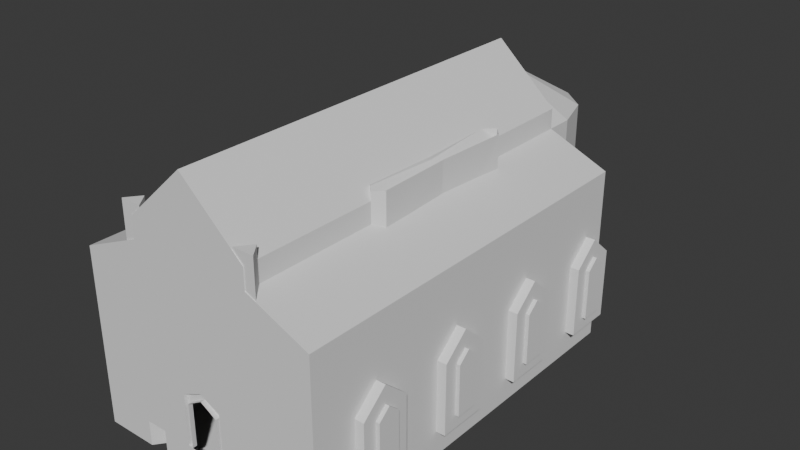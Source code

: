 # Source: blockoutkerk.blend  (saved by Blender 4.3.32; exported with 4.5.12 LTS)
import bpy
from mathutils import Matrix  # noqa: F401  (used for matrix-valued properties, if any)

bpy.ops.wm.read_factory_settings(use_empty=True)
scene = bpy.context.scene
scene.name = 'Scene'

# ---- collections
col_collection = bpy.data.collections.new('Collection'); scene.collection.children.link(col_collection)

# ---- world
world_world = bpy.data.worlds.new('World'); scene.world = world_world
world_world.use_nodes = True; world_world.node_tree.nodes.clear()
_N = world_world.node_tree.nodes; _L = world_world.node_tree.links
n0 = _N.new('ShaderNodeOutputWorld'); n0.name = 'World Output'; n0.location = (300, 300)
n1 = _N.new('ShaderNodeBackground'); n1.name = 'Background'; n1.location = (10, 300)
n1.inputs[0].default_value = (0.05088, 0.05088, 0.05088, 1.0)
_L.new(n1.outputs[0], n0.inputs[0])
n0.is_active_output = True
world_world.color = (0.05088, 0.05088, 0.05088)
world_world.sun_shadow_jitter_overblur = 0.0

# ---- meshes
me_plane = bpy.data.meshes.new('Plane')
me_plane.from_pydata([(-1.0, 0.9973, -1.498e-07), (1.0, 0.9973, -1.498e-07), (0.5, 0.9999, 1.498e-07), (-0.5, 0.9999, 1.498e-07), (-0.176, 1.47, 0.0), (-0.5001, 1.145, 0.0), (-0.3884, 1.357, 0.0), (0.176, 1.47, 0.0), (0.5001, 1.145, 0.0), (0.3884, 1.357, 0.0), (-1.0, -0.7623, 0.0), (1.0, -0.7623, 0.0), (-1.0, 0.9999, 0.7602), (1.0, 0.9999, 0.7602), (0.5, 1.0, 0.8936), (-0.5, 1.0, 0.8936), (-0.176, 1.47, 0.8936), (-0.5001, 1.145, 0.8936), (-0.3884, 1.357, 0.8936), (0.176, 1.47, 0.8936), (0.5001, 1.145, 0.8936), (0.3884, 1.357, 0.8936), (-1.0, -0.7623, 0.7602), (1.0, -0.7623, 0.7602), (-0.5, -0.7623, 0.8936), (0.5, -0.7623, 0.8936), (0.0008556, 1.0, 1.177), (0.0009651, 1.0, 1.279), (0.0003235, -0.7623, 1.279), (-0.4999, -0.7623, 0.9955), (0.5002, -0.7623, 0.9955), (-0.4999, 1.0, 0.9955), (0.5001, 1.0, 0.9955), (1.0, 0.7482, 0.7602), (1.0, 0.4965, 0.7602), (1.0, 0.2447, 0.7602), (1.0, -0.007006, 0.7602), (1.0, -0.2588, 0.7602), (1.0, -0.5105, 0.7602), (-1.0, -0.5105, 0.7602), (-1.0, -0.2588, 0.7602), (-1.0, -0.007006, 0.7602), (-1.0, 0.2447, 0.7602), (-1.0, 0.4965, 0.7602), (-1.0, 0.7482, 0.7602), (-0.5, 0.7482, 0.8936), (-0.5, 0.4965, 0.8936), (-0.5, 0.2447, 0.8936), (-0.5, -0.007006, 0.8936), (-0.5, -0.2588, 0.8936), (-0.5, -0.5105, 0.8936), (0.0008735, 0.7482, 1.279), (0.0007818, 0.4965, 1.279), (0.0006902, 0.2447, 1.279), (0.0005985, -0.007007, 1.279), (0.0005069, -0.2588, 1.279), (0.0004152, -0.5105, 1.279), (-0.4999, 0.7482, 0.9955), (-0.4999, 0.4965, 0.9955), (-0.4999, 0.2447, 0.9955), (-0.4999, -0.007006, 0.9955), (-0.4999, -0.2588, 0.9955), (-0.4999, -0.5105, 0.9955), (0.5, 0.7482, 0.8936), (0.5, 0.4965, 0.8936), (0.5, 0.2447, 0.8936), (0.5, -0.007006, 0.8936), (0.5, -0.2588, 0.8936), (0.5, -0.5105, 0.8936), (0.5001, 0.7482, 0.9955), (0.5001, 0.4965, 0.9955), (0.5001, 0.2447, 0.9955), (0.5001, -0.007006, 0.9955), (0.5002, -0.2588, 0.9955), (0.5002, -0.5105, 0.9955), (1.0, -0.5109, 0.0), (1.0, -0.2596, 0.0), (1.0, -0.008203, 1.634e-05), (1.0, 0.2431, -7.519e-05), (1.0, 0.4945, 0.0001573), (1.0, 0.7459, 0.0), (-1.0, 0.7459, 0.0), (-1.0, 0.4945, -0.0002093), (-1.0, 0.2431, 0.0001576), (-1.0, -0.008203, -2.251e-05), (-1.0, -0.2596, 0.0001027), (-1.0, -0.5109, 0.0), (0.3884, 1.357, 0.6688), (0.5001, 1.145, 0.6688), (1.0, 0.9993, 0.569), (-1.0, -0.7623, 0.569), (0.176, 1.47, 0.6688), (-1.0, 0.9993, 0.569), (-0.176, 1.47, 0.6688), (0.5, 1.0, 0.6688), (-0.3884, 1.357, 0.6688), (-0.5, 1.0, 0.6688), (-0.5001, 1.145, 0.6688), (1.0, -0.7623, 0.569), (1.0, -0.5106, 0.569), (1.0, -0.259, 0.569), (1.0, -0.007307, 0.569), (1.0, 0.2443, 0.569), (1.0, 0.496, 0.569), (1.0, 0.7476, 0.569), (-1.0, -0.5106, 0.569), (-1.0, -0.259, 0.569), (-1.0, -0.007307, 0.569), (-1.0, 0.2443, 0.569), (-1.0, 0.496, 0.569), (-1.0, 0.7476, 0.569), (0.3884, 1.357, 0.4198), (0.176, 1.47, 0.4198), (-1.0, 0.9985, 0.3572), (-0.176, 1.47, 0.4198), (0.5, 1.0, 0.4198), (-0.3884, 1.357, 0.4198), (-0.5001, 1.145, 0.4198), (1.0, -0.7623, 0.3572), (1.0, -0.5107, 0.3572), (1.0, -0.2592, 0.3572), (1.0, -0.007641, 0.3572), (1.0, 0.2439, 0.3572), (1.0, 0.4954, 0.3572), (1.0, 0.747, 0.3572), (0.5001, 1.145, 0.4198), (1.0, 0.9985, 0.3572), (-1.0, -0.7623, 0.3572), (-0.5, 1.0, 0.4198), (-1.0, -0.5107, 0.3572), (-1.0, -0.2592, 0.3572), (-1.0, -0.007641, 0.3572), (-1.0, 0.2439, 0.3572), (-1.0, 0.4954, 0.3572), (-1.0, 0.747, 0.3572), (0.5001, 1.145, 0.5443), (1.0, 0.9989, 0.4631), (-1.0, -0.7623, 0.4631), (-0.5, 1.0, 0.5443), (-1.0, -0.5107, 0.4631), (-1.0, -0.2591, 0.4631), (-1.0, -0.007474, 0.4631), (-1.0, 0.2441, 0.4631), (-1.0, 0.4957, 0.4631), (-1.0, 0.7473, 0.4631), (0.3884, 1.357, 0.5443), (0.176, 1.47, 0.5443), (-1.0, 0.9989, 0.4631), (-0.176, 1.47, 0.5443), (0.5, 1.0, 0.5443), (-0.3884, 1.357, 0.5443), (-0.5001, 1.145, 0.5443), (1.0, -0.7623, 0.4631), (1.0, -0.5107, 0.4631), (1.0, -0.2591, 0.4631), (1.0, -0.007474, 0.4631), (1.0, 0.2441, 0.4631), (1.0, 0.4957, 0.4631), (1.0, 0.7473, 0.4631), (-1.0, 0.8741, 0.7602), (1.0, 0.8741, 0.7602), (-0.5, 0.8741, 0.8936), (0.0009193, 0.8741, 1.279), (-0.4999, 0.8741, 0.9955), (0.5, 0.8741, 0.8936), (0.5001, 0.8741, 0.9955), (1.0, 0.8735, 0.569), (-1.0, 0.8735, 0.569), (-1.0, 0.8727, 0.4666), (1.0, 0.8727, 0.4666), (1.0, 0.6224, 0.7602), (-1.0, 0.6224, 0.7602), (-0.5, 0.6224, 0.8936), (0.0008277, 0.6224, 1.279), (-0.4999, 0.6224, 0.9955), (0.5, 0.6224, 0.8936), (0.5001, 0.6224, 0.9955), (1.0, 0.6202, -0.0001737), (-1.0, 0.6202, 0.0002302), (1.0, 0.6215, 0.5708), (-1.0, 0.6215, 0.5708), (1.0, 0.3706, 0.7602), (-1.0, 0.3706, 0.7602), (-0.5, 0.3706, 0.8936), (0.000736, 0.3706, 1.279), (-0.4999, 0.3706, 0.9955), (0.5, 0.3706, 0.8936), (0.5001, 0.3706, 0.9955), (-1.0, 0.3702, 0.569), (1.0, 0.3702, 0.569), (1.0, 0.3697, 0.4666), (-1.0, 0.3697, 0.4666), (1.0, 0.1189, 0.7602), (-1.0, 0.1189, 0.7602), (-0.5, 0.1189, 0.8936), (0.0006443, 0.1189, 1.279), (-0.4999, 0.1189, 0.9955), (0.5, 0.1189, 0.8936), (0.5001, 0.1189, 0.9955), (1.0, 0.1175, -4.53e-05), (-1.0, 0.1175, -0.0001042), (1.0, 0.1183, 0.5708), (-1.0, 0.1183, 0.5708), (1.0, -0.1329, 0.7602), (-1.0, -0.1329, 0.7602), (-0.5, -0.1329, 0.8936), (0.0005527, -0.1329, 1.279), (-0.4999, -0.1329, 0.9955), (0.5, -0.1329, 0.8936), (0.5002, -0.1329, 0.9955), (-1.0, -0.1331, 0.569), (1.0, -0.1331, 0.569), (1.0, -0.1334, 0.4666), (-1.0, -0.1334, 0.4666), (1.0, -0.3846, 0.7602), (-1.0, -0.3846, 0.7602), (-0.5, -0.3846, 0.8936), (0.000461, -0.3846, 1.279), (-0.4999, -0.3846, 0.9955), (0.5, -0.3846, 0.8936), (0.5002, -0.3846, 0.9955), (1.0, -0.3852, 0.0), (-1.0, -0.3852, -0.0001128), (1.0, -0.3849, 0.5708), (-1.0, -0.3849, 0.5708), (1.0, -0.6364, 0.7602), (-0.5, -0.6364, 0.8936), (0.0003694, -0.6364, 1.279), (-0.4999, -0.6364, 0.9955), (0.5, -0.6364, 0.8936), (0.5002, -0.6364, 0.9955), (-1.0, -0.6364, 0.7602), (-1.0, -0.6364, 0.569), (1.0, -0.6364, 0.569), (1.0, -0.6365, 0.4666), (-1.0, -0.6365, 0.4666), (1.074, -0.6943, 0.3262), (1.074, -0.6943, 0.06792), (1.074, 0.9295, 0.06792), (1.074, -0.5788, 0.06792), (1.074, -0.07601, 0.06792), (1.074, 0.4268, 0.06792), (1.074, -0.5787, 0.3263), (1.074, -0.1913, 0.3262), (1.074, -0.1916, 0.06792), (1.074, -0.07561, 0.3263), (1.074, 0.3118, 0.3262), (1.074, 0.3112, 0.06792), (1.074, 0.4274, 0.3263), (1.074, 0.8148, 0.3262), (1.074, 0.814, 0.06792), (1.074, 0.9305, 0.3263), (1.074, 0.8727, 0.3766), (1.074, -0.6365, 0.3766), (1.074, -0.1334, 0.3766), (1.074, 0.3697, 0.3766), (-1.058, 0.9305, 0.3263), (-1.058, 0.9295, 0.06792), (-1.058, -0.6943, 0.06792), (-1.058, 0.814, 0.06792), (-1.058, 0.3112, 0.06792), (-1.058, -0.1916, 0.06792), (-1.058, -0.6943, 0.3262), (-1.058, -0.5788, 0.06792), (-1.058, -0.5787, 0.3263), (-1.058, -0.1913, 0.3262), (-1.058, -0.07601, 0.06792), (-1.058, -0.07561, 0.3263), (-1.058, 0.3118, 0.3262), (-1.058, 0.4268, 0.06792), (-1.058, 0.4274, 0.3263), (-1.058, 0.8148, 0.3262), (-1.058, 0.8727, 0.3766), (-1.058, -0.6365, 0.3766), (-1.058, -0.1334, 0.3766), (-1.058, 0.3697, 0.3766), (1.074, -0.7623, 0.3572), (1.074, -0.7623, 0.0), (1.074, -0.5107, 0.3572), (1.074, -0.5109, 0.0), (1.074, -0.2592, 0.3572), (1.074, -0.2596, 0.0), (1.074, -0.007641, 0.3572), (1.074, -0.008203, 0.0), (1.074, 0.2439, 0.3572), (1.074, 0.2431, 0.0), (1.074, 0.4954, 0.3572), (1.074, 0.4945, 0.0), (1.074, 0.747, 0.3572), (1.074, 0.7459, 0.0), (1.074, 0.9972, 0.0), (1.074, 0.9985, 0.3572), (1.074, 0.8727, 0.4666), (1.074, -0.6365, 0.4666), (1.074, -0.1334, 0.4666), (1.074, 0.3697, 0.4666), (-1.058, 0.9985, 0.3572), (-1.058, 0.9972, 0.0), (-1.058, -0.7623, 0.0), (-1.058, -0.7623, 0.3572), (-1.058, -0.5109, 0.0), (-1.058, -0.5107, 0.3572), (-1.058, -0.2596, 0.0), (-1.058, -0.2592, 0.3572), (-1.058, -0.008203, 0.0), (-1.058, -0.007641, 0.3572), (-1.058, 0.2431, 0.0), (-1.058, 0.2439, 0.3572), (-1.058, 0.4945, 0.0), (-1.058, 0.4954, 0.3572), (-1.058, 0.7459, 0.0), (-1.058, 0.747, 0.3572), (-1.058, 0.8727, 0.4666), (-1.058, -0.6365, 0.4666), (-1.058, -0.1334, 0.4666), (-1.058, 0.3697, 0.4666), (-1.089, 0.9305, 0.3263), (-1.089, 0.9295, 0.06792), (-1.089, -0.6943, 0.06792), (-1.089, -0.6943, 0.3262), (-1.089, -0.5788, 0.06792), (-1.089, -0.5787, 0.3263), (-1.089, -0.1916, 0.06792), (-1.089, -0.1913, 0.3262), (-1.089, -0.07601, 0.06792), (-1.089, -0.07561, 0.3263), (-1.089, 0.3112, 0.06792), (-1.089, 0.3118, 0.3262), (-1.089, 0.4268, 0.06792), (-1.089, 0.4274, 0.3263), (-1.089, 0.814, 0.06792), (-1.089, 0.8148, 0.3262), (-1.089, 0.8727, 0.3766), (-1.089, -0.6365, 0.3766), (-1.089, -0.1334, 0.3766), (-1.089, 0.3697, 0.3766), (1.104, -0.6943, 0.3262), (1.104, -0.6943, 0.06792), (1.104, -0.5787, 0.3263), (1.104, -0.5788, 0.06792), (1.104, -0.1913, 0.3262), (1.104, -0.1916, 0.06792), (1.104, -0.07561, 0.3263), (1.104, -0.07601, 0.06792), (1.104, 0.3118, 0.3262), (1.104, 0.3112, 0.06792), (1.104, 0.4274, 0.3263), (1.104, 0.4268, 0.06792), (1.104, 0.8148, 0.3262), (1.104, 0.814, 0.06792), (1.104, 0.9295, 0.06792), (1.104, 0.9305, 0.3263), (1.104, 0.8727, 0.3766), (1.104, -0.6365, 0.3766), (1.104, -0.1334, 0.3766), (1.104, 0.3697, 0.3766), (0.5, 1.0, 0.07094), (-0.5, 1.0, 0.07094), (-0.5001, 1.145, 0.07094), (0.5001, 1.145, 0.07094), (0.3884, 1.357, 0.07094), (0.176, 1.47, 0.07094), (-0.176, 1.47, 0.07094), (-0.3884, 1.357, 0.07094), (0.2713, 0.9222, 0.0), (-0.277, 0.9222, 0.0), (-0.277, 0.9222, 0.07094), (-0.277, 0.7455, 0.0), (-0.5, 0.4491, -0.001781), (-0.429, 0.4945, -0.001826), (-0.5, 0.5399, -0.001738), (-0.571, 0.4945, -0.001826), (0.5636, 0.4945, 0.001397), (0.5, 0.5381, 0.00133), (0.4364, 0.4945, 0.001397), (0.5, 0.4509, 0.001361), (-0.5, -0.3043, 0.0008564), (-0.4309, -0.2596, 0.0008992), (-0.5, -0.2148, 0.0008769), (-0.5691, -0.2596, 0.0008992), (0.5662, -0.2596, 0.0), (0.5, -0.216, 0.0), (0.4338, -0.2596, 0.0), (0.5, -0.3031, 0.0), (-0.5831, 0.4944, 1.039), (-0.4169, 0.4944, 1.039), (-0.5, 0.5474, 1.039), (0.5764, 0.4944, 1.039), (0.5, 0.5458, 1.039), (0.4236, 0.4944, 1.039), (-0.5774, -0.2595, 1.039), (-0.5, -0.3093, 1.039), (-0.4226, -0.2595, 1.039), (0.5, -0.3031, 1.039), (0.5678, -0.2595, 1.039), (0.4322, -0.2595, 1.039), (0.4153, -0.9834, 0.4404), (1.0, -0.9851, 2.214e-09), (-1.0, -0.9851, 2.214e-09), (0.5, -0.9155, 0.4404), (-8.534e-11, -0.9851, 2.214e-09), (0.5, -0.9851, 0.8936), (1.0, -0.9851, 0.7602), (-1.0, -0.9851, 0.7602), (-0.5, -0.9851, 0.8936), (-1.0, -0.9851, 0.569), (1.0, -0.9851, 0.3572), (-0.4999, -0.9851, 0.9955), (0.0003235, -0.9851, 1.279), (0.5002, -0.9851, 0.9955), (0.5, -0.9851, 0.6688), (-0.5, -0.9851, 0.6688), (-1.0, -0.9851, 0.4631), (1.0, -0.9851, 0.569), (0.5, -0.9851, 0.5443), (-0.5, -0.9851, 0.5443), (1.0, -0.9851, 0.4631), (-1.0, -0.9851, 0.3572), (0.5, -0.9851, 0.4198), (-0.5, -0.9851, 0.4198), (0.5, 0.5381, 0.4379), (0.5605, 0.4952, 0.4384), (0.4395, 0.4952, 0.4384), (0.5, 0.4515, 0.4391), (0.5629, -0.2603, 0.4346), (0.5, -0.3031, 0.4341), (0.5, -0.2166, 0.4353), (0.4371, -0.2603, 0.4346), (-0.5, 0.4495, 0.4397), (-0.5677, 0.4954, 0.4396), (-0.4323, 0.4954, 0.4396), (-0.5, 0.5399, 0.4389), (-0.5, -0.3043, 0.448), (-0.5658, -0.2604, 0.4487), (-0.4342, -0.2604, 0.4486), (-0.5, -0.2152, 0.4487), (-0.5, 0.1221, 0.4446), (-0.4152, 0.4944, 0.7755), (-0.5, 0.5474, 0.7759), (-0.5848, 0.4944, 0.7755), (-0.5, -0.3093, 0.7759), (-0.421, -0.2595, 0.7756), (-0.5789, -0.2595, 0.7756), (0.5, 0.5458, 0.7759), (0.4238, 0.4945, 0.7756), (0.5, 0.1199, 0.4472), (0.5762, 0.4945, 0.7756), (0.5673, -0.2595, 0.7757), (0.4327, -0.2595, 0.7757), (0.5, -0.3031, 0.7759), (-0.4645, 0.4718, -0.001864), (-0.5355, 0.5172, -0.001867), (-0.4611, 0.1208, 1.039), (-0.5413, 0.5209, 1.039), (-0.5355, 0.5172, 0.4389), (-0.4611, 0.4707, 0.4378), (-0.5413, 0.5209, 0.7759), (-0.4684, 0.1182, 0.4502), (-0.5355, 0.4718, -0.001864), (-0.4645, 0.5172, -0.001867), (-0.5389, 0.1208, 1.039), (-0.4587, 0.5209, 1.039), (-0.4645, 0.5172, 0.4389), (-0.5389, 0.4707, 0.4379), (-0.4587, 0.5209, 0.7759), (-0.5316, 0.1182, 0.4502), (-0.5346, -0.2819, 0.0009195), (-0.4654, -0.2372, 0.0009181), (-0.5385, -0.2844, 1.039), (-0.4621, -0.2362, 0.447), (-0.5346, -0.2819, 0.448), (-0.5385, -0.2844, 0.7759), (-0.4654, -0.2819, 0.0009195), (-0.5346, -0.2372, 0.0009181), (-0.4615, -0.2844, 1.039), (-0.538, -0.2362, 0.4469), (-0.4654, -0.2819, 0.448), (-0.4615, -0.2844, 0.7759), (0.5331, -0.2378, 0.0), (0.4669, -0.2813, 0.0), (0.5494, 0.1197, 1.039), (0.4669, -0.2813, 1.039), (0.4669, -0.2813, 0.4341), (0.5364, -0.2368, 0.433), (0.4669, -0.2813, 0.7759), (0.5306, 0.1184, 0.4448), (0.5331, -0.2813, 0.0), (0.4669, -0.2378, 0.0), (0.5331, -0.2813, 1.039), (0.4506, 0.1197, 1.039), (0.4636, -0.2367, 0.433), (0.5331, -0.2813, 0.4341), (0.4694, 0.1184, 0.4448), (0.5331, -0.2813, 0.7759), (0.5318, 0.5163, 0.001429), (0.4682, 0.4727, 0.001427), (0.5374, 0.5202, 1.039), (0.465, 0.4717, 0.4367), (0.5318, 0.5163, 0.4379), (0.5374, 0.5202, 0.7759), (0.5318, 0.4727, 0.001427), (0.4682, 0.5163, 0.001429), (0.4626, 0.5202, 1.039), (0.535, 0.4716, 0.4366), (0.4682, 0.5163, 0.4379), (0.4626, 0.5202, 0.7759), (-0.5, 0.09896, -0.0005585), (-0.4726, 0.1175, -0.0005766), (-0.5, 0.1359, -0.0005575), (-0.5274, 0.1175, -0.0005766), (0.5284, 0.1175, -0.0002533), (0.5, 0.138, -0.0002445), (0.4716, 0.1175, -0.0002533), (0.5, 0.09696, -0.0002446), (-0.5, 0.09827, 0.4545), (-0.5, 0.1368, 0.4545), (0.5, 0.094, 0.5192), (0.5, 0.136, 0.4395), (0.2713, 0.9222, 0.07094), (0.2713, 0.7455, 0.0), (0.2713, 0.9026, 0.07094), (0.2713, 0.9026, 0.06207), (0.2713, 0.8829, 0.06207), (0.2713, 0.8829, 0.0532), (0.2713, 0.8633, 0.0532), (0.2713, 0.8633, 0.04434), (0.2713, 0.8437, 0.04434), (0.2713, 0.8437, 0.03547), (0.2713, 0.824, 0.03547), (0.2713, 0.824, 0.0266), (0.2713, 0.8044, 0.0266), (0.2713, 0.8044, 0.01773), (0.2713, 0.7848, 0.01773), (0.2713, 0.7848, 0.008867), (0.2713, 0.7652, 0.008867), (0.2713, 0.7652, 0.0), (-0.277, 0.7652, 0.0), (-0.277, 0.7652, 0.008867), (-0.277, 0.7848, 0.008867), (-0.277, 0.7848, 0.01773), (-0.277, 0.8044, 0.01773), (-0.277, 0.8044, 0.0266), (-0.277, 0.824, 0.0266), (-0.277, 0.824, 0.03547), (-0.277, 0.8437, 0.03547), (-0.277, 0.8437, 0.04434), (-0.277, 0.8633, 0.04434), (-0.277, 0.8633, 0.0532), (-0.277, 0.8829, 0.0532), (-0.277, 0.8829, 0.06207), (-0.277, 0.9026, 0.06207), (-0.277, 0.9026, 0.07094), (0.06647, 1.47, 0.6688), (0.06448, 1.47, 0.5443), (-0.169, -0.9851, 2.214e-09), (-0.1306, -0.9851, 2.214e-09), (8.86e-08, -0.9851, 0.3073), (-1.317e-06, -0.9851, 0.269), (-0.169, -0.9851, 0.2601), (-0.1306, -0.9851, 0.2217), (0.1327, -0.9851, 2.214e-09), (0.1711, -0.9851, 2.214e-09), (0.1327, -0.9851, 0.2217), (0.1711, -0.9851, 0.26), (8.86e-08, -0.9633, 0.3073), (-1.317e-06, -0.9633, 0.269), (-0.1306, -0.9633, 0.2217), (-0.169, -0.9633, 0.2601), (-0.1306, -0.9633, 2.214e-09), (-0.169, -0.9633, 2.214e-09), (0.1711, -0.9633, 0.26), (0.1327, -0.9633, 0.2217), (0.1711, -0.9633, 2.214e-09), (0.1327, -0.9633, 2.214e-09), (-0.467, -0.04941, 0.5352), (-0.5741, -0.2589, 0.6116), (-0.5, -0.3068, 0.6119), (-0.426, -0.2588, 0.6116), (-0.5329, -0.04578, 0.5352), (-0.5365, -0.2832, 0.6119), (-0.5, -0.04599, 0.5308), (-0.4635, -0.2832, 0.6119), (-0.5777, 0.4937, 0.6071), (-0.5, 0.2855, 0.5257), (-0.4223, 0.4937, 0.6071), (-0.5, 0.5437, 0.6074), (-0.4665, 0.2856, 0.5309), (-0.5384, 0.5191, 0.6074), (-0.5335, 0.2892, 0.5309), (-0.4616, 0.5191, 0.6074), (0.5701, 0.4939, 0.6066), (0.5, 0.542, 0.6069), (0.43, 0.4939, 0.6066), (0.5, 0.2847, 0.5271), (0.5308, 0.2851, 0.5275), (0.5346, 0.5182, 0.6069), (0.4654, 0.5182, 0.6069), (0.4692, 0.287, 0.5275), (0.5, -0.3031, 0.605), (0.5675, -0.2589, 0.6046), (0.4325, -0.2589, 0.6046), (0.531, -0.05084, 0.5256), (0.4669, -0.2813, 0.605), (0.5331, -0.2813, 0.605), (0.469, -0.05028, 0.5256), (0.5, -0.04735, 0.5255), (0.4153, -0.9851, 2.214e-09), (0.5, -0.9851, 0.0002815), (0.5847, -0.9851, 2.214e-09), (0.5, -0.9173, 1.372e-09), (-0.5, -0.9173, 1.372e-09), (-0.5847, -0.9851, 2.214e-09), (-0.5, -0.9851, 0.0002815), (-0.4153, -0.9851, 2.214e-09), (0.5, -0.9834, 0.4407), (0.5847, -0.9834, 0.4404), (-0.4153, -0.9834, 0.4404), (-0.5, -0.9155, 0.4404), (-0.5847, -0.9834, 0.4404), (-0.5, -0.9834, 0.4407), (-0.5, -0.9808, 1.055), (-0.4153, -0.9808, 1.055), (0.5847, -0.9808, 1.055), (0.5, -0.913, 1.055), (-0.5847, -0.9808, 1.055), (0.5, -0.9808, 1.055), (-0.5, -0.913, 1.055), (0.4153, -0.9808, 1.055), (-0.5, -0.9827, 0.6044), (-0.5847, -0.9827, 0.6041), (-0.5, -0.9149, 0.6041), (-0.4153, -0.9827, 0.6041), (0.4153, -0.9826, 0.6129), (0.5, -0.9148, 0.6129), (0.5, -0.9826, 0.6131), (0.5847, -0.9826, 0.6129), (-0.277, 0.9222, -0.1256), (-0.5, 0.9999, -0.1256), (0.5, -0.7622, -0.1256), (1.0, -0.7622, -0.1256), (-1.0, -0.7622, -0.1256), (-0.5, -0.7622, -0.1256), (-2.784e-06, -0.7622, -0.1256), (1.0, 0.9973, -0.1256), (0.5, 0.9999, -0.1256), (-1.0, 0.9973, -0.1256), (1.0, -0.3852, -0.1256), (1.0, -0.2595, -0.1256), (1.0, 0.1175, -0.1256), (1.0, 0.2432, -0.1256), (1.0, 0.6202, -0.1257), (1.0, 0.7459, -0.1256), (-1.0, 0.6202, -0.1253), (-1.0, 0.4945, -0.1258), (-1.0, 0.1175, -0.1257), (-1.0, -0.00818, -0.1256), (-1.0, -0.3852, -0.1257), (-1.0, -0.5109, -0.1256), (0.5, 0.7459, -0.1256), (0.5, 0.2432, -0.1254), (0.5, -0.00818, -0.1256), (1.0, -0.00818, -0.1255), (0.5, -0.5109, -0.1256), (1.0, -0.5109, -0.1256), (1.0, -0.9851, -0.1256), (-2.784e-06, -0.9851, -0.1256), (-1.0, 0.7459, -0.1256), (1.0, 0.4945, -0.1254), (0.5, 0.6202, -0.1253), (-1.0, 0.2432, -0.1254), (-1.0, -0.2595, -0.1255), (0.5, -0.3852, -0.1256), (-0.277, 0.9222, -0.05463), (-0.5, 1.0, -0.05463), (-0.5001, 1.145, -0.05463), (0.5, 1.0, -0.05463), (0.5001, 1.145, -0.05463), (0.3884, 1.357, -0.05463), (0.176, 1.47, -0.05463), (-0.176, 1.47, -0.05463), (-0.3884, 1.357, -0.05463), (0.2713, 0.9222, -0.1256), (-0.277, 0.7455, -0.1256), (-0.5, 0.7459, -0.1256), (-2.784e-06, 0.7459, -0.1256), (-0.5, 0.2432, -0.126), (-2.966e-06, 0.2432, -0.1255), (-0.5, -0.00818, -0.1255), (-2.784e-06, -0.00818, -0.1256), (-0.5, -0.5109, -0.1256), (-2.784e-06, -0.5109, -0.1256), (-0.5, 0.6202, -0.1259), (-2.993e-06, 0.6202, -0.1255), (-0.5, -0.3852, -0.1254), (-2.901e-06, -0.3852, -0.1256), (-2.621e-06, -0.2595, -0.1254), (-2.738e-06, 0.1175, -0.1257), (-2.492e-06, 0.4945, -0.1256), (-0.5355, 0.4718, -0.1274), (-0.5, 0.4491, -0.1273), (-0.4645, 0.4718, -0.1274), (-0.429, 0.4945, -0.1274), (-0.4645, 0.5172, -0.1274), (-0.5, 0.54, -0.1273), (-0.5355, 0.5172, -0.1274), (-0.571, 0.4945, -0.1274), (0.5318, 0.4727, -0.1241), (0.5636, 0.4945, -0.1242), (0.5318, 0.5163, -0.1241), (0.5, 0.5381, -0.1242), (0.4682, 0.5163, -0.1241), (0.4364, 0.4945, -0.1242), (0.4682, 0.4727, -0.1241), (0.5, 0.4509, -0.1242), (-0.5346, -0.2819, -0.1246), (-0.5, -0.3042, -0.1247), (-0.4654, -0.2819, -0.1246), (-0.4309, -0.2595, -0.1247), (-0.4654, -0.2372, -0.1246), (-0.5, -0.2148, -0.1247), (-0.5346, -0.2372, -0.1246), (-0.5691, -0.2595, -0.1247), (0.5331, -0.2813, -0.1256), (0.5662, -0.2595, -0.1256), (0.5331, -0.2378, -0.1256), (0.5, -0.216, -0.1256), (0.4669, -0.2378, -0.1256), (0.4338, -0.2595, -0.1256), (0.4669, -0.2813, -0.1256), (0.5, -0.303, -0.1256), (-1.0, -0.9851, -0.1256), (-0.5274, 0.1176, -0.1261), (-0.5, 0.09898, -0.1261), (-0.4726, 0.1176, -0.1261), (-0.5, 0.1359, -0.1261), (0.5, 0.09698, -0.1258), (0.5284, 0.1175, -0.1258), (0.5, 0.138, -0.1258), (0.4716, 0.1175, -0.1258), (-0.1307, -0.9851, -0.1256), (-0.169, -0.9851, -0.1256), (0.1711, -0.9851, -0.1256), (0.1327, -0.9851, -0.1256), (0.5, -0.9172, -0.1256), (0.4153, -0.9851, -0.1256), (0.5847, -0.9851, -0.1256), (-0.4153, -0.9851, -0.1256), (-0.5, -0.9172, -0.1256), (-0.5847, -0.9851, -0.1256), (0.2713, 0.9222, -0.05463), (0.2713, 0.7455, -0.1256)], [], [(243, 254, 354, 340), (87, 88, 20, 21), (94, 89, 13, 14), (91, 87, 21, 19), (92, 96, 15, 12), (98, 152, 416, 413), (93, 552, 91, 19, 16), (95, 93, 16, 18), (97, 95, 18, 17), (14, 26, 20), (167, 92, 12, 159), (96, 97, 17, 15), (118, 11, 397, 406), (88, 94, 14, 20), (226, 24, 22, 231), (164, 14, 13, 160), (228, 227, 28, 29), (26, 14, 32, 27), (161, 15, 31, 163), (229, 25, 30, 230), (22, 24, 404, 403), (15, 26, 27, 31), (166, 160, 13, 89), (20, 26, 21), (21, 26, 19), (19, 26, 16), (16, 26, 18), (18, 26, 17), (227, 230, 30, 28), (15, 17, 26), (162, 165, 69, 51), (173, 176, 70, 52), (184, 187, 71, 53), (195, 198, 72, 54), (206, 209, 73, 55), (217, 220, 74, 56), (233, 225, 38, 99), (211, 203, 36, 101), (189, 181, 34, 103), (164, 63, 69, 165), (175, 64, 70, 176), (219, 68, 74, 220), (226, 50, 62, 228), (216, 49, 61, 218), (172, 45, 57, 174), (163, 162, 51, 57), (174, 173, 52, 58), (185, 184, 53, 59), (196, 195, 54, 60), (207, 206, 55, 61), (218, 217, 56, 62), (229, 68, 38, 225), (219, 67, 37, 214), (208, 66, 36, 203), (197, 65, 35, 192), (186, 64, 34, 181), (175, 63, 33, 170), (161, 45, 44, 159), (172, 46, 43, 171), (183, 47, 42, 182), (194, 48, 41, 193), (205, 49, 40, 204), (216, 50, 39, 215), (232, 105, 39, 231), (224, 140, 106, 40, 215, 39, 105, 139), (210, 107, 41, 204), (202, 142, 108, 42, 193, 41, 107, 141), (188, 109, 43, 182), (180, 144, 110, 44, 171, 43, 109, 143), (178, 82, 653, 652), (368, 458, 698, 699), (85, 84, 304, 302), (78, 79, 667, 649), (177, 80, 651, 650), (519, 367, 682, 750), (191, 133, 143, 109, 188, 108, 142, 132), (213, 131, 141, 107, 210, 106, 140, 130), (235, 129, 139, 105, 232, 90, 137, 127), (127, 137, 412, 417), (135, 149, 94, 88), (30, 25, 401, 409), (138, 151, 97, 96), (168, 113, 147, 92, 167, 110, 144, 134), (151, 150, 95, 97), (150, 148, 93, 95), (148, 553, 552, 93), (25, 23, 402, 401), (147, 138, 96, 92), (146, 145, 87, 91), (149, 136, 89, 94), (145, 135, 88, 87), (9, 8, 125, 111), (2, 1, 126, 115), (7, 9, 111, 112), (0, 3, 128, 113), (28, 30, 409, 408), (4, 7, 112, 114), (6, 4, 114, 116), (5, 6, 116, 117), (130, 85, 302, 303), (3, 5, 117, 128), (90, 22, 403, 405), (8, 2, 115, 125), (29, 28, 408, 407), (80, 124, 288, 289), (1, 80, 289, 290), (123, 79, 287, 286), (124, 169, 292, 288), (235, 127, 299, 313), (130, 140, 224, 139, 129, 86, 222, 85), (129, 235, 313, 301), (132, 142, 202, 141, 131, 84, 200, 83), (86, 129, 301, 300), (134, 144, 180, 143, 133, 82, 178, 81), (111, 125, 135, 145), (115, 126, 136, 149), (112, 111, 145, 146), (113, 128, 138, 147), (23, 98, 413, 402), (114, 112, 146, 553, 148), (116, 114, 148, 150), (117, 116, 150, 151), (128, 117, 151, 138), (513, 512, 738, 735), (125, 115, 149, 135), (137, 90, 405, 412), (158, 104, 166, 89, 136, 126, 169, 124), (75, 11, 277, 279), (83, 82, 308, 306), (15, 161, 159, 12), (31, 27, 162, 163), (14, 164, 165, 32), (27, 32, 165, 162), (104, 33, 160, 166), (45, 161, 163, 57), (63, 164, 160, 33), (110, 167, 159, 44), (79, 123, 157, 179, 158, 124, 80, 177), (103, 34, 170, 33, 104, 158, 179, 157), (199, 78, 649, 648), (45, 172, 171, 44), (64, 175, 170, 34), (57, 51, 173, 174), (46, 172, 174, 58), (63, 175, 176, 69), (51, 69, 176, 173), (156, 102, 189, 103, 157, 123, 190, 122), (113, 168, 312, 296), (78, 122, 284, 285), (108, 188, 182, 42), (46, 183, 182, 43), (65, 186, 181, 35), (58, 52, 184, 185), (102, 35, 181, 189), (52, 70, 187, 184), (77, 121, 155, 201, 156, 122, 78, 199), (101, 36, 192, 35, 102, 156, 201, 155), (364, 519, 750, 681), (47, 194, 193, 42), (66, 197, 192, 36), (59, 53, 195, 196), (53, 71, 198, 195), (154, 100, 211, 101, 155, 121, 212, 120), (168, 134, 311, 312), (190, 123, 286, 295), (106, 210, 204, 40), (48, 205, 204, 41), (67, 208, 203, 37), (60, 54, 206, 207), (100, 37, 203, 211), (54, 72, 209, 206), (75, 119, 153, 223, 154, 120, 76, 221), (99, 38, 214, 37, 100, 154, 223, 153), (512, 511, 737, 738), (49, 216, 215, 40), (68, 219, 214, 38), (61, 55, 217, 218), (50, 216, 218, 62), (67, 219, 220, 73), (55, 73, 220, 217), (152, 98, 233, 99, 153, 119, 234, 118), (221, 76, 647, 646), (118, 234, 293, 276), (90, 232, 231, 22), (25, 229, 225, 23), (24, 226, 228, 29), (98, 23, 225, 233), (56, 74, 230, 227), (68, 229, 230, 74), (62, 56, 227, 228), (50, 226, 231, 39), (244, 243, 340, 341), (79, 78, 285, 287), (253, 242, 338, 353), (240, 244, 341, 343), (120, 212, 294, 280), (126, 1, 290, 291), (77, 76, 281, 283), (259, 257, 317, 330), (169, 126, 291, 292), (119, 75, 279, 278), (122, 190, 295, 284), (234, 119, 278, 293), (11, 118, 276, 277), (76, 120, 280, 281), (212, 121, 282, 294), (121, 77, 283, 282), (264, 273, 333, 321), (81, 0, 297, 310), (266, 267, 325, 324), (275, 268, 327, 335), (10, 86, 300, 298), (213, 130, 303, 314), (84, 131, 305, 304), (191, 132, 307, 315), (132, 83, 306, 307), (131, 213, 314, 305), (127, 10, 298, 299), (82, 133, 309, 308), (0, 113, 296, 297), (134, 81, 310, 311), (133, 191, 315, 309), (611, 610, 747, 748), (236, 237, 277, 276), (239, 242, 278, 279), (243, 244, 281, 280), (240, 245, 282, 283), (246, 247, 285, 284), (241, 248, 286, 287), (249, 250, 289, 288), (238, 251, 291, 290), (251, 252, 292, 291), (242, 253, 293, 278), (245, 254, 294, 282), (248, 255, 295, 286), (250, 238, 290, 289), (252, 249, 288, 292), (247, 241, 287, 285), (255, 246, 284, 295), (244, 240, 283, 281), (254, 243, 280, 294), (237, 239, 279, 277), (253, 236, 276, 293), (256, 257, 297, 296), (258, 262, 299, 298), (264, 263, 300, 301), (261, 265, 303, 302), (267, 266, 304, 305), (260, 268, 307, 306), (270, 269, 308, 309), (259, 271, 311, 310), (271, 272, 312, 311), (262, 273, 313, 299), (265, 274, 314, 303), (268, 275, 315, 307), (257, 259, 310, 297), (272, 256, 296, 312), (269, 260, 306, 308), (275, 270, 309, 315), (266, 261, 302, 304), (274, 267, 305, 314), (263, 258, 298, 300), (273, 264, 301, 313), (330, 317, 316, 332, 331), (326, 328, 329, 335, 327), (318, 320, 321, 333, 319), (322, 324, 325, 334, 323), (268, 260, 326, 327), (256, 272, 332, 316), (269, 270, 329, 328), (260, 269, 328, 326), (271, 259, 330, 331), (257, 256, 316, 317), (270, 275, 335, 329), (272, 271, 331, 332), (262, 258, 318, 319), (261, 266, 324, 322), (273, 262, 319, 333), (263, 264, 321, 320), (267, 274, 334, 325), (274, 265, 323, 334), (265, 261, 322, 323), (258, 263, 320, 318), (349, 348, 352, 351, 350), (345, 344, 355, 346, 347), (337, 336, 353, 338, 339), (341, 340, 354, 342, 343), (254, 245, 342, 354), (245, 240, 343, 342), (239, 237, 337, 339), (255, 248, 346, 355), (247, 246, 344, 345), (236, 253, 353, 336), (238, 250, 349, 350), (248, 241, 347, 346), (249, 252, 352, 348), (250, 249, 348, 349), (241, 247, 345, 347), (251, 238, 350, 351), (237, 236, 336, 337), (246, 255, 355, 344), (252, 251, 351, 352), (242, 239, 339, 338), (365, 3, 637, 636), (115, 356, 518, 364, 2), (366, 518, 749, 672), (511, 510, 736, 737), (610, 613, 746, 747), (11, 75, 663, 639), (518, 356, 675, 749), (510, 513, 735, 736), (83, 200, 654, 669), (609, 608, 745, 743), (554, 555, 739, 740), (509, 508, 734, 731), (77, 199, 648, 661), (86, 10, 640, 657), (508, 507, 733, 734), (367, 365, 636, 682), (507, 506, 732, 733), (467, 377, 717, 718), (606, 609, 743, 744), (506, 509, 731, 732), (451, 370, 703, 704), (466, 379, 721, 714), (2, 364, 681, 644), (450, 368, 699, 700), (505, 444, 389, 502), (499, 443, 388, 496), (493, 447, 394, 488), (495, 374, 711, 712), (492, 448, 395, 489), (484, 449, 393, 481), (471, 440, 391, 468), (457, 437, 385, 452), (477, 441, 392, 474), (464, 438, 386, 461), (456, 439, 384, 453), (465, 442, 390, 460), (485, 446, 387, 480), (413, 410, 401, 402), (405, 403, 404, 411), (410, 411, 404, 407, 408, 409, 401), (414, 415, 411, 410), (412, 405, 411, 415), (416, 414, 410, 413), (607, 606, 561, 563, 556, 558, 554, 613, 612, 419, 418), (632, 634, 625, 627), (406, 418, 414, 416), (417, 412, 415, 419), (418, 419, 415, 414), (397, 608, 607, 418, 406), (152, 118, 406, 416), (398, 417, 419, 612, 611), (24, 29, 407, 404), (10, 127, 417, 398), (500, 372, 421, 503), (495, 375, 423, 497), (494, 373, 420, 498), (501, 374, 422, 504), (479, 383, 425, 482), (487, 382, 427, 490), (486, 380, 424, 491), (478, 381, 426, 483), (451, 371, 429, 454), (459, 370, 431, 462), (450, 369, 430, 455), (458, 368, 428, 463), (473, 379, 433, 475), (467, 378, 435, 469), (472, 377, 434, 476), (466, 376, 432, 470), (587, 582, 439, 456), (589, 585, 438, 464), (586, 584, 437, 457), (588, 583, 436, 465), (578, 575, 442, 465), (574, 580, 436, 457), (581, 577, 441, 477), (579, 576, 440, 471), (594, 590, 446, 485), (597, 593, 445, 492), (595, 591, 443, 499), (596, 592, 444, 505), (602, 598, 449, 484), (604, 600, 448, 492), (603, 599, 447, 493), (601, 605, 445, 485), (583, 586, 457, 436), (585, 587, 456, 438), (368, 450, 455, 428), (370, 451, 454, 431), (438, 456, 453, 386), (582, 588, 465, 439), (584, 589, 464, 437), (371, 458, 463, 429), (369, 459, 462, 430), (437, 464, 461, 385), (439, 465, 460, 384), (575, 579, 471, 442), (577, 574, 457, 441), (379, 466, 470, 433), (377, 467, 469, 434), (441, 457, 452, 392), (442, 471, 468, 390), (576, 581, 477, 440), (580, 578, 465, 436), (376, 472, 476, 432), (378, 473, 475, 435), (440, 477, 474, 391), (599, 601, 485, 447), (600, 602, 484, 448), (380, 478, 483, 424), (382, 479, 482, 427), (448, 484, 481, 395), (447, 485, 480, 394), (598, 603, 493, 449), (605, 604, 492, 445), (383, 486, 491, 425), (381, 487, 490, 426), (449, 493, 488, 393), (590, 595, 499, 446), (592, 597, 492, 444), (372, 494, 498, 421), (374, 495, 497, 422), (444, 492, 489, 389), (446, 499, 496, 387), (591, 596, 505, 443), (593, 594, 485, 445), (373, 501, 504, 420), (375, 500, 503, 423), (443, 505, 502, 388), (506, 507, 457, 514), (508, 509, 465, 515), (363, 358, 674, 680), (514, 457, 515, 465), (485, 517, 492, 516), (511, 512, 492, 517), (513, 510, 485, 516), (507, 508, 515, 457), (509, 506, 514, 465), (512, 513, 516, 492), (510, 511, 517, 485), (365, 366, 357, 128, 3), (366, 365, 367, 536, 537, 538, 539, 540, 541, 542, 543, 544, 545, 546, 547, 548, 549, 550, 551), (494, 372, 707, 708), (518, 366, 551, 520), (520, 551, 550, 521), (521, 550, 549, 522), (522, 549, 548, 523), (523, 548, 547, 524), (524, 547, 546, 525), (525, 546, 545, 526), (526, 545, 544, 527), (527, 544, 543, 528), (528, 543, 542, 529), (529, 542, 541, 530), (530, 541, 540, 531), (531, 540, 539, 532), (532, 539, 538, 533), (533, 538, 537, 534), (534, 537, 536, 535), (364, 518, 520, 521, 522, 523, 524, 525, 526, 527, 528, 529, 530, 531, 532, 533, 534, 535, 519), (383, 479, 728, 729), (552, 553, 146, 91), (479, 382, 727, 728), (563, 561, 572, 570), (558, 556, 564, 567), (554, 558, 567, 569), (562, 557, 565, 571), (565, 566, 567, 564), (566, 568, 569, 567), (564, 570, 571, 565), (570, 572, 573, 571), (556, 563, 570, 564), (559, 555, 568, 566), (561, 560, 573, 572), (557, 559, 566, 565), (555, 554, 569, 568), (560, 562, 571, 573), (435, 475, 578, 580), (432, 476, 581, 576), (434, 469, 574, 577), (433, 470, 579, 575), (470, 432, 576, 579), (476, 434, 577, 581), (469, 435, 580, 574), (475, 433, 575, 578), (430, 462, 589, 584), (429, 463, 588, 582), (431, 454, 587, 585), (428, 455, 586, 583), (463, 428, 583, 588), (455, 430, 584, 586), (462, 431, 585, 589), (454, 429, 582, 587), (423, 503, 594, 593), (420, 504, 596, 591), (422, 497, 597, 592), (421, 498, 595, 590), (504, 422, 592, 596), (498, 420, 591, 595), (497, 423, 593, 597), (503, 421, 590, 594), (426, 490, 604, 605), (425, 491, 603, 598), (427, 482, 602, 600), (424, 483, 601, 599), (483, 426, 605, 601), (491, 424, 599, 603), (490, 427, 600, 604), (482, 425, 598, 602), (613, 610, 617, 616), (611, 612, 619, 618), (362, 363, 680, 679), (633, 632, 627, 623), (607, 608, 615, 614), (609, 606, 396, 399), (612, 613, 616, 619), (610, 611, 618, 617), (608, 609, 399, 615), (606, 607, 614, 396), (627, 625, 622, 623), (626, 624, 620, 621), (629, 628, 620, 624), (635, 633, 623, 622), (631, 630, 626, 621), (634, 635, 622, 625), (630, 629, 624, 626), (628, 631, 621, 620), (619, 616, 631, 628), (617, 618, 629, 630), (616, 617, 630, 631), (618, 619, 628, 629), (614, 615, 635, 634), (615, 399, 633, 635), (399, 396, 632, 633), (396, 614, 634, 632), (692, 691, 703, 702, 701, 697), (697, 701, 700, 699, 685, 686), (686, 685, 734, 733, 696), (663, 662, 690, 689, 657, 640, 641, 642, 638, 639), (693, 656, 657, 689), (642, 641, 747, 746, 740, 739, 665), (683, 666, 652, 691), (696, 733, 732, 687, 688), (688, 687, 719, 718, 717, 695), (695, 717, 716, 715, 693, 694), (643, 644, 681, 636, 637, 645, 666, 683, 684, 658, 651), (673, 672, 749, 675, 676, 677, 678, 679, 680, 674), (729, 728, 727, 695, 694, 671), (647, 723, 722, 729, 671, 646), (661, 660, 725, 724, 723, 647), (660, 688, 695, 727, 726, 725), (715, 714, 721, 670, 656, 693), (735, 738, 696, 688, 660), (648, 736, 735, 660, 661), (651, 658, 668, 650), (658, 684, 692, 668), (684, 683, 691, 692), (646, 671, 662, 663), (671, 694, 690, 662), (694, 693, 689, 690), (649, 659, 737, 736, 648), (659, 686, 696, 738, 737), (732, 731, 654, 655, 687), (713, 712, 711, 697, 686, 659), (687, 655, 670, 721, 720, 719), (667, 707, 706, 713, 659, 649), (650, 668, 709, 708, 707, 667), (668, 692, 697, 711, 710, 709), (699, 698, 705, 653, 669, 685), (691, 652, 653, 705, 704, 703), (685, 669, 654, 731, 734), (636, 681, 750, 682), (641, 640, 730, 748, 747), (639, 638, 743, 745, 664), (638, 642, 665, 742, 741, 744, 743), (82, 83, 669, 653), (369, 450, 700, 701), (560, 561, 741, 742), (486, 383, 729, 722), (561, 606, 744, 741), (200, 84, 655, 654), (370, 459, 702, 703), (500, 375, 713, 706), (487, 381, 725, 726), (608, 397, 664, 745), (472, 376, 715, 716), (222, 86, 657, 656), (371, 451, 704, 705), (501, 373, 709, 710), (555, 400, 665, 739), (75, 221, 646, 663), (473, 378, 719, 720), (458, 371, 705, 698), (372, 500, 706, 707), (85, 222, 656, 670), (613, 554, 740, 746), (459, 369, 701, 702), (373, 494, 708, 709), (80, 1, 643, 651), (374, 501, 710, 711), (400, 560, 742, 665), (3, 0, 645, 637), (375, 495, 712, 713), (398, 611, 748, 730), (376, 466, 714, 715), (79, 177, 650, 667), (357, 366, 672, 673), (377, 472, 716, 717), (81, 178, 652, 666), (358, 357, 673, 674), (10, 398, 730, 640), (76, 77, 661, 647), (378, 467, 718, 719), (356, 359, 676, 675), (84, 85, 670, 655), (379, 473, 720, 721), (359, 360, 677, 676), (380, 486, 722, 723), (397, 11, 639, 664), (0, 81, 666, 645), (360, 361, 678, 677), (381, 478, 724, 725), (361, 362, 679, 678), (478, 380, 723, 724), (382, 487, 726, 727), (1, 2, 644, 643)])
_uv = me_plane.uv_layers.new(name='UVMap')
_uv.uv.foreach_set('vector', [0.0, 0.0, 0.0, 0.0, 0.0, 0.0, 0.0, 0.0, 0.4413, 0.6389, 0.6766, 0.9021, 0.6766, 0.9021, 0.4413, 0.6389, 0.0, 0.0, 0.0, 0.0, 0.0, 0.0, 0.0, 0.0, 0.2939, 0.5, 0.4413, 0.6389, 0.4413, 0.6389, 0.2939, 0.5, 0.0, 0.0, 0.0, 0.0, 0.0, 0.0, 0.0, 0.0, 0.0, 0.0, 0.0, 0.0, 0.0, 0.0, 0.0, 0.0, 0.2061, 0.5, 0.2666, 0.5, 0.2939, 0.5, 0.2939, 0.5, 0.2061, 0.5, 0.1975, 0.6389, 0.2061, 0.5, 0.2061, 0.5, 0.1975, 0.6389, 0.2255, 0.9021, 0.1975, 0.6389, 0.1975, 0.6389, 0.2255, 0.9021, 0.0, 0.0, 0.1943, 0.3948, 0.6766, 0.9021, 0.0, 0.0, 0.0, 0.0, 0.0, 0.0, 0.0, 0.0, 0.25, 1.0, 0.2255, 0.9021, 0.2255, 0.9021, 0.25, 1.0, 0.0, 0.0, 0.0, 0.0, 0.0, 0.0, 0.0, 0.0, 0.6766, 0.9021, 0.75, 1.0, 0.75, 1.0, 0.6766, 0.9021, 0.0, 0.0, 0.0, 0.0, 0.0, 0.0, 0.0, 0.0, 0.0, 0.0, 0.0, 0.0, 0.0, 0.0, 0.0, 0.0, 0.0, 0.0, 0.01388, 0.0282, 0.0, 0.0, 0.0, 0.0, 0.1943, 0.3948, 0.0, 0.0, 0.0, 0.0, 0.1943, 0.3948, 0.0, 0.0, 0.0, 0.0, 0.0, 0.0, 0.0, 0.0, 0.0, 0.0, 0.0, 0.0, 0.0, 0.0, 0.0, 0.0, 0.0, 0.0, 0.0, 0.0, 0.0, 0.0, 0.0, 0.0, 0.0, 0.0, 0.1943, 0.3948, 0.1943, 0.3948, 0.0, 0.0, 0.0, 0.0, 0.0, 0.0, 0.0, 0.0, 0.0, 0.0, 0.0, 0.0, 0.1943, 0.3948, 0.4413, 0.6389, 0.0, 0.0, 0.1943, 0.3948, 0.2939, 0.5, 0.0, 0.0, 0.1943, 0.3948, 0.2061, 0.5, 0.0, 0.0, 0.1943, 0.3948, 0.1975, 0.6389, 0.0, 0.0, 0.1943, 0.3948, 0.2255, 0.9021, 0.01388, 0.0282, 0.0, 0.0, 0.0, 0.0, 0.0, 0.0, 0.25, 1.0, 0.0, 0.0, 0.1943, 0.3948, 0.1805, 0.3666, 0.0, 0.0, 0.0, 0.0, 0.1666, 0.3384, 0.1527, 0.3102, 0.0, 0.0, 0.0, 0.0, 0.1388, 0.282, 0.1249, 0.2538, 0.0, 0.0, 0.0, 0.0, 0.1111, 0.2256, 0.09717, 0.1974, 0.0, 0.0, 0.0, 0.0, 0.08329, 0.1692, 0.06941, 0.141, -4.204e-08, -8.539e-08, 0.0, 0.0, 0.05553, 0.1128, 0.04165, 0.0846, 0.0, 0.0, 0.0, 0.0, 0.02776, 0.0564, 0.0, 0.0, 0.0, 0.0, 0.0, 0.0, 0.0, 0.0, 0.0, 0.0, 0.0, 0.0, 0.0, 0.0, 0.0, 0.0, 0.0, 0.0, 0.0, 0.0, 0.0, 0.0, 0.0, 0.0, 0.0, 0.0, 0.0, 0.0, 0.0, 0.0, 0.0, 0.0, 0.0, 0.0, 0.0, 0.0, 0.0, 0.0, 0.0, 0.0, 0.0, 0.0, 0.0, 0.0, 0.0, 0.0, 0.0, 0.0, 0.0, 0.0, 0.0, 0.0, 0.0, 0.0, 0.0, 0.0, 0.0, 0.0, 0.0, 0.0, 0.0, 0.0, 0.0, 0.0, 0.0, 0.0, 0.0, 0.0, 0.0, 0.0, 0.0, 0.0, 0.0, 0.0, 0.1805, 0.3666, 0.1666, 0.3384, 0.0, 0.0, 0.0, 0.0, 0.1527, 0.3102, 0.1388, 0.282, 0.0, 0.0, 0.0, 0.0, 0.1249, 0.2538, 0.1111, 0.2256, 0.0, 0.0, 0.0, 0.0, 0.09717, 0.1974, 0.08329, 0.1692, 0.0, 0.0, -4.204e-08, -8.54e-08, 0.06941, 0.141, 0.05553, 0.1128, 0.0, 0.0, 0.0, 0.0, 0.04165, 0.0846, 0.02776, 0.0564, 0.0, 0.0, 0.0, 0.0, 0.0, 0.0, 0.0, 0.0, 0.0, 0.0, 0.0, 0.0, 0.0, 0.0, 0.0, 0.0, 0.0, 0.0, 0.0, 0.0, 0.0, 0.0, 0.0, 0.0, 0.0, 0.0, 0.0, 0.0, 0.0, 0.0, 0.0, 0.0, 0.0, 0.0, 0.0, 0.0, 0.0, 0.0, 0.0, 0.0, 0.0, 0.0, 0.0, 0.0, 0.0, 0.0, 0.0, 0.0, 0.0, 0.0, 0.0, 0.0, 0.0, 0.0, 0.0, 0.0, 0.0, 0.0, 0.0, 0.0, 0.0, 0.0, 0.0, 0.0, 0.0, 0.0, 0.0, 0.0, 0.0, 0.0, 0.0, 0.0, 0.0, 0.0, 0.0, 0.0, 0.0, 0.0, 0.0, 0.0, 0.0, 0.0, 0.0, 0.0, 0.0, 0.0, 0.0, 0.0, 0.0, 0.0, 0.0, 0.0, 0.0, 0.0, 0.0, 0.0, 0.0, 0.0, 0.0, 0.0, 0.0, 0.0, 0.0, 0.0, 0.0, 0.0, 0.0, 0.0, 0.0, 0.0, 0.0, 0.0, 0.0, 0.0, 0.0, 0.0, 0.0, 0.0, 0.0, 0.0, 0.0, 0.0, 0.0, 0.0, 0.0, 0.0, 0.0, 0.0, 0.0, 0.0, 0.0, 0.0, 0.0, 0.0, 0.0, 0.0, 0.0, 0.0, 0.0, 0.0, 0.0, 0.0, 0.0, 0.0, 0.0, 0.0, 0.0, 0.0, 0.0, 0.0, 0.0, 0.0, 0.0, 0.0, 0.0, 0.0, 0.0, 0.0, 0.0, 0.0, 0.0, 0.0, 0.0, 0.0, 0.0, 0.0, 0.0, 0.0, 0.0, 0.0, 0.0, 0.0, 0.0, 0.0, 0.0, 0.0, 0.0, 0.0, 0.0, 0.0, 0.0, 0.0, 0.0, 0.0, 0.0, 0.0, 0.0, 0.0, 0.0, 0.0, 0.0, 0.0, 0.0, 0.0, 0.0, 0.0, 0.0, 0.0, 0.0, 0.0, 0.0, 0.0, 0.0, 0.0, 0.0, 0.0, 0.0, 0.0, 0.0, 0.0, 0.0, 0.0, 0.0, 0.0, 0.0, 0.0, 0.0, 0.0, 0.0, 0.0, 0.0, 0.0, 0.0, 0.0, 0.0, 0.0, 0.0, 0.0, 0.0, 0.0, 0.0, 0.0, 0.0, 0.0, 0.0, 0.0, 0.0, 0.0, 0.0, 0.0, 0.0, 0.0, 0.0, 0.0, 0.0, 0.0, 0.0, 0.0, 0.0, 0.0, 0.0, 0.0, 0.0, 0.0, 0.0, 0.0, 0.0, 0.0, 0.0, 0.0, 0.0, 0.0, 0.0, 0.0, 0.0, 0.0, 0.0, 0.0, 0.0, 0.0, 0.0, 0.0, 0.0, 0.0, 0.6766, 0.9021, 0.75, 1.0, 0.75, 1.0, 0.6766, 0.9021, 0.0, 0.0, 0.0, 0.0, 0.0, 0.0, 0.0, 0.0, 0.25, 1.0, 0.2255, 0.9021, 0.2255, 0.9021, 0.25, 1.0, 0.0, 0.0, 0.0, 0.0, 0.0, 0.0, 0.0, 0.0, 0.0, 0.0, 0.0, 0.0, 0.0, 0.0, 0.0, 0.0, 0.2255, 0.9021, 0.1975, 0.6389, 0.1975, 0.6389, 0.2255, 0.9021, 0.1975, 0.6389, 0.2061, 0.5, 0.2061, 0.5, 0.1975, 0.6389, 0.2061, 0.5, 0.2661, 0.5, 0.2666, 0.5, 0.2061, 0.5, 0.0, 0.0, 0.0, 0.0, 0.0, 0.0, 0.0, 0.0, 0.0, 0.0, 0.0, 0.0, 0.0, 0.0, 0.0, 0.0, 0.2939, 0.5, 0.4413, 0.6389, 0.4413, 0.6389, 0.2939, 0.5, 0.0, 0.0, 0.0, 0.0, 0.0, 0.0, 0.0, 0.0, 0.4413, 0.6389, 0.6766, 0.9021, 0.6766, 0.9021, 0.4413, 0.6389, 0.4413, 0.6389, 0.6766, 0.9021, 0.6766, 0.9021, 0.4413, 0.6389, 0.0, 0.0, 0.0, 0.0, 0.0, 0.0, 0.0, 0.0, 0.2939, 0.5, 0.4413, 0.6389, 0.4413, 0.6389, 0.2939, 0.5, 0.0, 0.0, 0.0, 0.0, 0.0, 0.0, 0.0, 0.0, 0.0, 0.0, 0.0, 0.0, 0.0, 0.0, 0.0, 0.0, 0.2061, 0.5, 0.2939, 0.5, 0.2939, 0.5, 0.2061, 0.5, 0.1975, 0.6389, 0.2061, 0.5, 0.2061, 0.5, 0.1975, 0.6389, 0.2255, 0.9021, 0.1975, 0.6389, 0.1975, 0.6389, 0.2255, 0.9021, 0.0, 0.0, 0.0, 0.0, 0.0, 0.0, 0.0, 0.0, 0.25, 1.0, 0.2255, 0.9021, 0.2255, 0.9021, 0.25, 1.0, 0.0, 0.0, 0.0, 0.0, 0.0, 0.0, 0.0, 0.0, 0.6766, 0.9021, 0.75, 1.0, 0.75, 1.0, 0.6766, 0.9021, 0.0, 0.0, 0.0, 0.0, 0.0, 0.0, 0.0, 0.0, 0.0, 0.0, 0.0, 0.0, 0.0, 0.0, 0.0, 0.0, 0.0, 0.0, 0.0, 0.0, 0.0, 0.0, 0.0, 0.0, 0.0, 0.0, 0.0, 0.0, 0.0, 0.0, 0.0, 0.0, 0.0, 0.0, 0.0, 0.0, 0.0, 0.0, 0.0, 0.0, 0.0, 0.0, 0.0, 0.0, 0.0, 0.0, 0.0, 0.0, 0.0, 0.0, 0.0, 0.0, 0.0, 0.0, 0.0, 0.0, 0.0, 0.0, 0.0, 0.0, 0.0, 0.0, 0.0, 0.0, 0.0, 0.0, 0.0, 0.0, 0.0, 0.0, 0.0, 0.0, 0.0, 0.0, 0.0, 0.0, 0.0, 0.0, 0.0, 0.0, 0.0, 0.0, 0.0, 0.0, 0.0, 0.0, 0.0, 0.0, 0.0, 0.0, 0.0, 0.0, 0.0, 0.0, 0.0, 0.0, 0.0, 0.0, 0.0, 0.0, 0.0, 0.0, 0.0, 0.0, 0.0, 0.0, 0.0, 0.0, 0.0, 0.0, 0.0, 0.0, 0.4413, 0.6389, 0.6766, 0.9021, 0.6766, 0.9021, 0.4413, 0.6389, 0.0, 0.0, 0.0, 0.0, 0.0, 0.0, 0.0, 0.0, 0.2939, 0.5, 0.4413, 0.6389, 0.4413, 0.6389, 0.2939, 0.5, 0.0, 0.0, 0.0, 0.0, 0.0, 0.0, 0.0, 0.0, 0.0, 0.0, 0.0, 0.0, 0.0, 0.0, 0.0, 0.0, 0.2061, 0.5, 0.2939, 0.5, 0.2939, 0.5, 0.2661, 0.5, 0.2061, 0.5, 0.1975, 0.6389, 0.2061, 0.5, 0.2061, 0.5, 0.1975, 0.6389, 0.2255, 0.9021, 0.1975, 0.6389, 0.1975, 0.6389, 0.2255, 0.9021, 0.25, 1.0, 0.2255, 0.9021, 0.2255, 0.9021, 0.25, 1.0, 0.0, 0.0, 0.0, 0.0, 0.0, 0.0, 0.0, 0.0, 0.6766, 0.9021, 0.75, 1.0, 0.75, 1.0, 0.6766, 0.9021, 0.0, 0.0, 0.0, 0.0, 0.0, 0.0, 0.0, 0.0, 0.0, 0.0, 0.0, 0.0, 0.0, 0.0, 0.0, 0.0, 0.0, 0.0, 0.0, 0.0, 0.0, 0.0, 0.0, 0.0, 0.0, 0.0, 0.0, 0.0, 0.0, 0.0, 0.0, 0.0, 0.0, 0.0, 0.0, 0.0, 0.0, 0.0, 0.0, 0.0, 0.0, 0.0, 0.0, 0.0, 0.0, 0.0, 0.0, 0.0, 0.0, 0.0, 0.1943, 0.3948, 0.1805, 0.3666, 0.0, 0.0, 0.0, 0.0, 0.0, 0.0, 0.0, 0.0, 0.0, 0.0, 0.1943, 0.3948, 0.0, 0.0, 0.0, 0.0, 0.1805, 0.3666, 0.0, 0.0, 0.0, 0.0, 0.0, 0.0, 0.0, 0.0, 0.0, 0.0, 0.0, 0.0, 0.0, 0.0, 0.0, 0.0, 0.0, 0.0, 0.0, 0.0, 0.0, 0.0, 0.0, 0.0, 0.0, 0.0, 0.0, 0.0, 0.0, 0.0, 0.0, 0.0, 0.0, 0.0, 0.0, 0.0, 0.0, 0.0, 0.0, 0.0, 0.0, 0.0, 0.0, 0.0, 0.0, 0.0, 0.0, 0.0, 0.0, 0.0, 0.0, 0.0, 0.0, 0.0, 0.0, 0.0, 0.0, 0.0, 0.0, 0.0, 0.0, 0.0, 0.0, 0.0, 0.0, 0.0, 0.0, 0.0, 0.0, 0.0, 0.0, 0.0, 0.0, 0.0, 0.0, 0.0, 0.0, 0.0, 0.0, 0.0, 0.0, 0.0, 0.0, 0.0, 0.0, 0.0, 0.0, 0.0, 0.0, 0.0, 0.1666, 0.3384, 0.1527, 0.3102, 0.0, 0.0, 0.0, 0.0, 0.0, 0.0, 0.0, 0.0, 0.0, 0.0, 0.0, 0.0, 0.0, 0.0, 0.0, 0.0, 0.0, 0.0, 0.1666, 0.3384, 0.0, 0.0, 0.0, 0.0, 0.1527, 0.3102, 0.0, 0.0, 0.0, 0.0, 0.0, 0.0, 0.0, 0.0, 0.0, 0.0, 0.0, 0.0, 0.0, 0.0, 0.0, 0.0, 0.0, 0.0, 0.0, 0.0, 0.0, 0.0, 0.0, 0.0, 0.0, 0.0, 0.0, 0.0, 0.0, 0.0, 0.0, 0.0, 0.0, 0.0, 0.0, 0.0, 0.0, 0.0, 0.0, 0.0, 0.0, 0.0, 0.0, 0.0, 0.0, 0.0, 0.0, 0.0, 0.0, 0.0, 0.0, 0.0, 0.0, 0.0, 0.0, 0.0, 0.0, 0.0, 0.1388, 0.282, 0.1249, 0.2538, 0.0, 0.0, 0.0, 0.0, 0.0, 0.0, 0.0, 0.0, 0.0, 0.0, 0.1388, 0.282, 0.0, 0.0, 0.0, 0.0, 0.1249, 0.2538, 0.0, 0.0, 0.0, 0.0, 0.0, 0.0, 0.0, 0.0, 0.0, 0.0, 0.0, 0.0, 0.0, 0.0, 0.0, 0.0, 0.0, 0.0, 0.0, 0.0, 0.0, 0.0, 0.0, 0.0, 0.0, 0.0, 0.0, 0.0, 0.0, 0.0, 0.0, 0.0, 0.0, 0.0, 0.0, 0.0, 0.0, 0.0, 0.0, 0.0, 0.0, 0.0, 0.0, 0.0, 0.0, 0.0, 0.0, 0.0, 0.0, 0.0, 0.0, 0.0, 0.0, 0.0, 0.0, 0.0, 0.0, 0.0, 0.1111, 0.2256, 0.09717, 0.1974, 0.0, 0.0, 0.1111, 0.2256, 0.0, 0.0, 0.0, 0.0, 0.09717, 0.1974, 0.0, 0.0, 0.0, 0.0, 0.0, 0.0, 0.0, 0.0, 0.0, 0.0, 0.0, 0.0, 0.0, 0.0, 0.0, 0.0, 0.0, 0.0, 0.0, 0.0, 0.0, 0.0, 0.0, 0.0, 0.0, 0.0, 0.0, 0.0, 0.0, 0.0, 0.0, 0.0, 0.0, 0.0, 0.0, 0.0, 0.0, 0.0, 0.0, 0.0, 0.0, 0.0, 0.0, 0.0, 0.0, 0.0, 0.0, 0.0, 0.0, 0.0, 0.0, 0.0, 0.0, 0.0, 0.0, 0.0, 0.0, 0.0, 0.08329, 0.1692, 0.06941, 0.141, -4.204e-08, -8.54e-08, 0.0, 0.0, 0.0, 0.0, 0.0, 0.0, 0.0, 0.0, 0.08329, 0.1692, 0.0, 0.0, -4.204e-08, -8.539e-08, 0.06941, 0.141, 0.0, 0.0, 0.0, 0.0, 0.0, 0.0, 0.0, 0.0, 0.0, 0.0, 0.0, 0.0, 0.0, 0.0, 0.0, 0.0, 0.0, 0.0, 0.0, 0.0, 0.0, 0.0, 0.0, 0.0, 0.0, 0.0, 0.0, 0.0, 0.0, 0.0, 0.0, 0.0, 0.0, 0.0, 0.0, 0.0, 0.0, 0.0, 0.0, 0.0, 0.0, 0.0, 0.0, 0.0, 0.0, 0.0, 0.0, 0.0, 0.0, 0.0, 0.0, 0.0, 0.0, 0.0, 0.0, 0.0, 0.0, 0.0, 0.05553, 0.1128, 0.04165, 0.0846, 0.0, 0.0, 0.0, 0.0, 0.0, 0.0, 0.0, 0.0, 0.0, 0.0, 0.0, 0.0, 0.0, 0.0, 0.0, 0.0, 0.0, 0.0, 0.05553, 0.1128, 0.0, 0.0, 0.0, 0.0, 0.04165, 0.0846, 0.0, 0.0, 0.0, 0.0, 0.0, 0.0, 0.0, 0.0, 0.0, 0.0, 0.0, 0.0, 0.0, 0.0, 0.0, 0.0, 0.0, 0.0, 0.0, 0.0, 0.0, 0.0, 0.0, 0.0, 0.0, 0.0, 0.0, 0.0, 0.0, 0.0, 0.0, 0.0, 0.0, 0.0, 0.0, 0.0, 0.0, 0.0, 0.0, 0.0, 0.0, 0.0, 0.0, 0.0, 0.0, 0.0, 0.0, 0.0, 0.0, 0.0, 0.0, 0.0, 0.0, 0.0, 0.0, 0.0, 0.0, 0.0, 0.0, 0.0, 0.0, 0.0, 0.0, 0.0, 0.02776, 0.0564, 0.0, 0.0, 0.0, 0.0, 0.01388, 0.0282, 0.0, 0.0, 0.0, 0.0, 0.0, 0.0, 0.0, 0.0, 0.0, 0.0, 0.02776, 0.0564, 0.01388, 0.0282, 0.0, 0.0, 0.0, 0.0, 0.0, 0.0, 0.0, 0.0, 0.0, 0.0, 0.0, 0.0, 0.0, 0.0, 0.0, 0.0, 0.0, 0.0, 0.0, 0.0, 0.0, 0.0, 0.0, 0.0, 0.0, 0.0, 0.0, 0.0, 0.0, 0.0, 0.0, 0.0, 0.0, 0.0, 0.0, 0.0, 0.0, 0.0, 0.0, 0.0, 0.0, 0.0, 0.0, 0.0, 0.0, 0.0, 0.0, 0.0, 0.0, 0.0, 0.0, 0.0, 0.0, 0.0, 0.0, 0.0, 0.0, 0.0, 0.0, 0.0, 0.0, 0.0, 0.0, 0.0, 0.0, 0.0, 0.0, 0.0, 0.0, 0.0, 0.0, 0.0, 0.0, 0.0, 0.0, 0.0, 0.0, 0.0, 0.0, 0.0, 0.0, 0.0, 0.0, 0.0, 0.0, 0.0, 0.0, 0.0, 0.0, 0.0, 0.0, 0.0, 0.0, 0.0, 0.0, 0.0, 0.0, 0.0, 0.0, 0.0, 0.0, 0.0, 0.0, 0.0, 0.0, 0.0, 0.0, 0.0, 0.0, 0.0, 0.0, 0.0, 0.0, 0.0, 0.0, 0.0, 0.0, 0.0, 0.0, 0.0, 0.0, 0.0, 0.0, 0.0, 0.0, 0.0, 0.0, 0.0, 0.0, 0.0, 0.0, 0.0, 0.0, 0.0, 0.0, 0.0, 0.0, 0.0, 0.0, 0.0, 0.0, 0.0, 0.0, 0.0, 0.0, 0.0, 0.0, 0.0, 0.0, 0.0, 0.0, 0.0, 0.0, 0.0, 0.0, 0.0, 0.0, 0.0, 0.0, 0.0, 0.0, 0.0, 0.0, 0.0, 0.0, 0.0, 0.0, 0.0, 0.0, 0.0, 0.0, 0.0, 0.0, 0.0, 0.0, 0.0, 0.0, 0.0, 0.0, 0.0, 0.0, 0.0, 0.0, 0.0, 0.0, 0.0, 0.0, 0.0, 0.0, 0.0, 0.0, 0.0, 0.0, 0.0, 0.0, 0.0, 0.0, 0.0, 0.0, 0.0, 0.0, 0.0, 0.0, 0.0, 0.0, 0.0, 0.0, 0.0, 0.0, 0.0, 0.0, 0.0, 0.0, 0.0, 0.0, 0.0, 0.0, 0.0, 0.0, 0.0, 0.0, 0.0, 0.0, 0.0, 0.0, 0.0, 0.0, 0.0, 0.0, 0.0, 0.0, 0.0, 0.0, 0.0, 0.0, 0.0, 0.0, 0.0, 0.0, 0.0, 0.0, 0.0, 0.0, 0.0, 0.0, 0.0, 0.0, 0.0, 0.0, 0.0, 0.0, 0.0, 0.0, 0.0, 0.0, 0.0, 0.0, 0.0, 0.0, 0.0, 0.0, 0.0, 0.0, 0.0, 0.0, 0.0, 0.0, 0.0, 0.0, 0.0, 0.0, 0.0, 0.0, 0.0, 0.0, 0.0, 0.0, 0.0, 0.0, 0.0, 0.0, 0.0, 0.0, 0.0, 0.0, 0.0, 0.0, 0.0, 0.0, 0.0, 0.0, 0.0, 0.0, 0.0, 0.0, 0.0, 0.0, 0.0, 0.0, 0.0, 0.0, 0.0, 0.0, 0.0, 0.0, 0.0, 0.0, 0.0, 0.0, 0.0, 0.0, 0.0, 0.0, 0.0, 0.0, 0.0, 0.0, 0.0, 0.0, 0.0, 0.0, 0.0, 0.0, 0.0, 0.0, 0.0, 0.0, 0.0, 0.0, 0.0, 0.0, 0.0, 0.0, 0.0, 0.0, 0.0, 0.0, 0.0, 0.0, 0.0, 0.0, 0.0, 0.0, 0.0, 0.0, 0.0, 0.0, 0.0, 0.0, 0.0, 0.0, 0.0, 0.0, 0.0, 0.0, 0.0, 0.0, 0.0, 0.0, 0.0, 0.0, 0.0, 0.0, 0.0, 0.0, 0.0, 0.0, 0.0, 0.0, 0.0, 0.0, 0.0, 0.0, 0.0, 0.0, 0.0, 0.0, 0.0, 0.0, 0.0, 0.0, 0.0, 0.0, 0.0, 0.0, 0.0, 0.0, 0.0, 0.0, 0.0, 0.0, 0.0, 0.0, 0.0, 0.0, 0.0, 0.0, 0.0, 0.0, 0.0, 0.0, 0.0, 0.0, 0.0, 0.0, 0.0, 0.0, 0.0, 0.0, 0.0, 0.0, 0.0, 0.0, 0.0, 0.0, 0.0, 0.0, 0.0, 0.0, 0.0, 0.0, 0.0, 0.0, 0.0, 0.0, 0.0, 0.0, 0.0, 0.0, 0.0, 0.0, 0.0, 0.0, 0.0, 0.0, 0.0, 0.0, 0.0, 0.0, 0.0, 0.0, 0.0, 0.0, 0.0, 0.0, 0.0, 0.0, 0.0, 0.0, 0.0, 0.0, 0.0, 0.0, 0.0, 0.0, 0.0, 0.0, 0.0, 0.0, 0.0, 0.0, 0.0, 0.0, 0.0, 0.0, 0.0, 0.0, 0.0, 0.0, 0.0, 0.0, 0.0, 0.0, 0.0, 0.0, 0.0, 0.0, 0.0, 0.0, 0.0, 0.0, 0.0, 0.0, 0.0, 0.0, 0.0, 0.0, 0.0, 0.0, 0.0, 0.0, 0.0, 0.0, 0.0, 0.0, 0.0, 0.0, 0.0, 0.0, 0.0, 0.0, 0.0, 0.0, 0.0, 0.0, 0.0, 0.0, 0.0, 0.0, 0.0, 0.0, 0.0, 0.0, 0.0, 0.0, 0.0, 0.0, 0.0, 0.0, 0.0, 0.0, 0.0, 0.0, 0.0, 0.0, 0.0, 0.0, 0.0, 0.0, 0.0, 0.0, 0.0, 0.0, 0.0, 0.0, 0.0, 0.0, 0.0, 0.0, 0.0, 0.0, 0.0, 0.0, 0.0, 0.0, 0.0, 0.0, 0.0, 0.0, 0.0, 0.0, 0.0, 0.0, 0.0, 0.0, 0.0, 0.0, 0.0, 0.0, 0.0, 0.0, 0.0, 0.0, 0.0, 0.0, 0.0, 0.0, 0.0, 0.0, 0.0, 0.0, 0.0, 0.0, 0.0, 0.0, 0.0, 0.0, 0.0, 0.0, 0.0, 0.0, 0.0, 0.0, 0.0, 0.0, 0.0, 0.0, 0.0, 0.0, 0.0, 0.0, 0.0, 0.0, 0.0, 0.0, 0.0, 0.0, 0.0, 0.0, 0.0, 0.0, 0.0, 0.0, 0.0, 0.0, 0.0, 0.0, 0.0, 0.0, 0.0, 0.0, 0.0, 0.0, 0.0, 0.0, 0.0, 0.0, 0.0, 0.0, 0.0, 0.0, 0.0, 0.0, 0.0, 0.0, 0.0, 0.0, 0.0, 0.0, 0.0, 0.0, 0.0, 0.0, 0.0, 0.0, 0.0, 0.0, 0.0, 0.0, 0.0, 0.0, 0.0, 0.0, 0.0, 0.0, 0.0, 0.0, 0.0, 0.0, 0.0, 0.0, 0.0, 0.0, 0.0, 0.0, 0.0, 0.0, 0.0, 0.0, 0.0, 0.0, 0.0, 0.0, 0.0, 0.0, 0.0, 0.0, 0.0, 0.0, 0.0, 0.0, 0.0, 0.0, 0.0, 0.0, 0.0, 0.0, 0.0, 0.0, 0.0, 0.0, 0.0, 0.0, 0.0, 0.0, 0.0, 0.0, 0.0, 0.0, 0.0, 0.0, 0.0, 0.0, 0.0, 0.0, 0.0, 0.0, 0.0, 0.0, 0.0, 0.0, 0.0, 0.0, 0.0, 0.0, 0.0, 0.0, 0.0, 0.0, 0.0, 0.0, 0.0, 0.0, 0.0, 0.0, 0.0, 0.0, 0.0, 0.0, 0.0, 0.0, 0.0, 0.0, 0.0, 0.0, 0.0, 0.0, 0.0, 0.0, 0.0, 0.0, 0.0, 0.0, 0.0, 0.0, 0.0, 0.0, 0.0, 0.0, 0.0, 0.0, 0.0, 0.0, 0.0, 0.0, 0.0, 0.0, 0.0, 0.0, 0.0, 0.0, 0.0, 0.0, 0.0, 0.0, 0.0, 0.0, 0.0, 0.0, 0.0, 0.0, 0.0, 0.0, 0.0, 0.0, 0.0, 0.0, 0.0, 0.0, 0.0, 0.0, 0.0, 0.0, 0.0, 0.0, 0.0, 0.0, 0.0, 0.0, 0.0, 0.0, 0.0, 0.0, 0.0, 0.0, 0.0, 0.0, 0.0, 0.0, 0.0, 0.0, 0.0, 0.0, 0.0, 0.0, 0.0, 0.0, 0.0, 0.0, 0.0, 0.0, 0.0, 0.0, 0.0, 0.0, 0.0, 0.0, 0.0, 0.0, 0.0, 0.0, 0.0, 0.0, 0.0, 0.0, 0.0, 0.0, 0.0, 0.0, 0.0, 0.0, 0.0, 0.0, 0.0, 0.0, 0.0, 0.0, 0.0, 0.0, 0.0, 0.0, 0.0, 0.0, 0.0, 0.0, 0.0, 0.0, 0.0, 0.0, 0.0, 0.0, 0.0, 0.0, 0.0, 0.0, 0.0, 0.0, 0.0, 0.0, 0.0, 0.0, 0.0, 0.0, 0.0, 0.0, 0.0, 0.0, 0.0, 0.0, 0.0, 0.0, 0.0, 0.0, 0.0, 0.0, 0.0, 0.0, 0.0, 0.0, 0.0, 0.0, 0.0, 0.0, 0.0, 0.0, 0.0, 0.0, 0.0, 0.0, 0.0, 0.0, 0.0, 0.0, 0.0, 0.0, 0.0, 0.0, 0.0, 0.0, 0.0, 0.0, 0.0, 0.0, 0.0, 0.0, 0.0, 0.0, 0.0, 0.0, 0.0, 0.0, 0.0, 0.0, 0.0, 0.0, 0.0, 0.0, 0.0, 0.0, 0.0, 0.0, 0.0, 0.0, 0.0, 0.0, 0.0, 0.0, 0.0, 0.0, 0.0, 0.0, 0.0, 0.0, 0.0, 0.0, 0.0, 0.0, 0.0, 0.0, 0.0, 0.0, 0.0, 0.0, 0.0, 0.0, 0.0, 0.0, 0.0, 0.0, 0.0, 0.4167, 1.0, 0.5833, 1.0, 0.5833, 1.0, 0.4167, 1.0, 0.0, 0.0, 0.0, 0.0, 0.0, 0.0, 0.0, 0.0, 0.0, 0.0, 0.0, 0.0, 0.0, 0.0, 0.0, 0.0, 0.0, 0.0, 0.0, 0.0, 0.0, 0.0, 0.0, 0.0, 0.0, 0.0, 0.0, 0.0, 0.0, 0.0, 0.0, 0.0, 0.0, 0.0, 0.0, 0.0, 0.0, 0.0, 0.0, 0.0, 0.0, 0.0, 0.0, 0.0, 0.0, 0.0, 0.0, 0.0, 0.0, 0.0, 0.0, 0.0, 0.0, 0.0, 0.0, 0.0, 0.0, 0.0, 0.0, 0.0, 0.0, 0.0, 0.0, 0.0, 0.0, 0.0, 0.0, 0.0, 0.0, 0.0, 0.0, 0.0, 0.0, 0.0, 0.0, 0.0, 0.0, 0.0, 0.0, 0.0, 0.0, 0.0, 0.0, 0.0, 0.0, 0.0, 0.0, 0.0, 0.0, 0.0, 0.0, 0.0, 0.0, 0.0, 0.0, 0.0, 0.0, 0.0, 0.0, 0.0, 0.0, 0.0, 0.0, 0.0, 0.0, 0.0, 0.0, 0.0, 0.0, 0.0, 0.0, 0.0, 0.0, 0.0, 0.0, 0.0, 0.0, 0.0, 0.0, 0.0, 0.0, 0.0, 0.0, 0.0, 0.0, 0.0, 0.0, 0.0, 0.0, 0.0, 0.0, 0.0, 0.0, 0.0, 0.0, 0.0, 0.0, 0.0, 0.0, 0.0, 0.0, 0.0, 0.0, 0.0, 0.0, 0.0, 0.0, 0.0, 0.0, 0.0, 0.0, 0.0, 0.0, 0.0, 0.0, 0.0, 0.0, 0.0, 0.0, 0.0, 0.0, 0.0, 0.0, 0.0, 0.0, 0.0, 0.0, 0.0, 0.0, 0.0, 0.0, 0.0, 0.0, 0.0, 0.0, 0.0, 0.0, 0.0, 0.0, 0.0, 0.0, 0.0, 0.0, 0.0, 0.0, 0.0, 0.0, 0.0, 0.0, 0.0, 0.0, 0.0, 0.0, 0.0, 0.0, 0.0, 0.0, 0.0, 0.0, 0.0, 0.0, 0.0, 0.0, 0.0, 0.0, 0.0, 0.0, 0.0, 0.0, 0.0, 0.0, 0.0, 0.0, 0.0, 0.0, 0.0, 0.0, 0.0, 0.0, 0.0, 0.0, 0.0, 0.0, 0.0, 0.0, 0.0, 0.0, 0.0, 0.0, 0.0, 0.0, 0.0, 0.0, 0.0, 0.0, 0.0, 0.0, 0.0, 0.0, 0.0, 0.0, 0.0, 0.0, 0.0, 0.0, 0.0, 0.0, 0.0, 0.0, 0.0, 0.0, 0.0, 0.0, 0.0, 0.0, 0.0, 0.0, 0.0, 0.0, 0.0, 0.0, 0.0, 0.0, 0.0, 0.0, 0.0, 0.0, 0.0, 0.0, 0.0, 0.0, 0.0, 0.0, 0.0, 0.0, 0.0, 0.0, 0.0, 0.0, 0.0, 0.0, 0.0, 0.0, 0.0, 0.0, 0.0, 0.0, 0.0, 0.0, 0.0, 0.0, 0.0, 0.0, 0.0, 0.0, 0.0, 0.0, 0.0, 0.0, 0.0, 0.0, 0.0, 0.0, 0.0, 0.0, 0.0, 0.0, 0.0, 0.0, 0.0, 0.0, 0.0, 0.0, 0.0, 0.0, 0.0, 0.0, 0.0, 0.0, 0.0, 0.0, 0.0, 0.0, 0.0, 0.0, 0.0, 0.0, 0.0, 0.0, 0.0, 0.0, 0.0, 0.0, 0.0, 0.0, 0.0, 0.0, 0.0, 0.0, 0.0, 0.0, 0.0, 0.0, 0.0, 0.0, 0.0, 0.0, 0.0, 0.0, 0.0, 0.0, 0.0, 0.0, 0.0, 0.0, 0.0, 0.0, 0.0, 0.0, 0.0, 0.0, 0.0, 0.0, 0.0, 0.0, 0.0, 0.0, 0.0, 0.0, 0.0, 0.0, 0.0, 0.0, 0.0, 0.0, 0.0, 0.0, 0.0, 0.0, 0.0, 0.0, 0.0, 0.0, 0.0, 0.0, 0.0, 0.0, 0.0, 0.0, 0.0, 0.0, 0.0, 0.0, 0.0, 0.0, 0.0, 0.0, 0.0, 0.0, 0.0, 0.0, 0.0, 0.0, 0.0, 0.0, 0.0, 0.0, 0.0, 0.0, 0.0, 0.0, 0.0, 0.0, 0.0, 0.0, 0.0, 0.0, 0.0, 0.0, 0.0, 0.0, 0.0, 0.0, 0.0, 0.0, 0.0, 0.0, 0.0, 0.0, 0.0, 0.0, 0.0, 0.0, 0.0, 0.0, 0.0, 0.0, 0.0, 0.0, 0.0, 0.0, 0.0, 0.0, 0.0, 0.0, 0.0, 0.0, 0.0, 0.0, 0.0, 0.0, 0.0, 0.0, 0.0, 0.0, 0.0, 0.0, 0.0, 0.0, 0.0, 0.0, 0.0, 0.0, 0.0, 0.0, 0.0, 0.0, 0.0, 0.0, 0.0, 0.0, 0.0, 0.0, 0.0, 0.0, 0.0, 0.0, 0.0, 0.0, 0.0, 0.0, 0.0, 0.0, 0.0, 0.0, 0.0, 0.0, 0.0, 0.0, 0.0, 0.0, 0.0, 0.0, 0.0, 0.0, 0.0, 0.0, 0.0, 0.0, 0.0, 0.0, 0.0, 0.0, 0.0, 0.0, 0.0, 0.0, 0.0, 0.0, 0.0, 0.0, 0.0, 0.0, 0.0, 0.0, 0.0, 0.0, 0.0, 0.0, 0.0, 0.0, 0.0, 0.0, 0.0, 0.0, 0.0, 0.0, 0.0, 0.0, 0.0, 0.0, 0.0, 0.0, 0.0, 0.0, 0.0, 0.0, 0.0, 0.0, 0.0, 0.0, 0.0, 0.0, 0.0, 0.0, 0.0, 0.0, 0.0, 0.0, 0.0, 0.0, 0.0, 0.0, 0.0, 0.0, 0.0, 0.0, 0.0, 0.0, 0.0, 0.0, 0.0, 0.0, 0.0, 0.0, 0.0, 0.0, 0.0, 0.0, 0.0, 0.0, 0.0, 0.0, 0.0, 0.0, 0.0, 0.0, 0.0, 0.0, 0.0, 0.0, 0.0, 0.0, 0.0, 0.0, 0.0, 0.0, 0.0, 0.0, 0.0, 0.0, 0.0, 0.0, 0.0, 0.0, 0.0, 0.0, 0.0, 0.0, 0.0, 0.0, 0.0, 0.0, 0.0, 0.0, 0.0, 0.0, 0.0, 0.0, 0.0, 0.0, 0.0, 0.0, 0.0, 0.0, 0.0, 0.0, 0.0, 0.0, 0.0, 0.0, 0.0, 0.0, 0.0, 0.0, 0.0, 0.0, 0.0, 0.0, 0.0, 0.0, 0.0, 0.0, 0.0, 0.0, 0.0, 0.0, 0.0, 0.0, 0.0, 0.0, 0.0, 0.0, 0.0, 0.0, 0.0, 0.0, 0.0, 0.0, 0.0, 0.0, 0.0, 0.0, 0.0, 0.0, 0.0, 0.0, 0.0, 0.0, 0.0, 0.0, 0.0, 0.0, 0.0, 0.0, 0.0, 0.0, 0.0, 0.0, 0.0, 0.0, 0.0, 0.0, 0.0, 0.0, 0.0, 0.0, 0.0, 0.0, 0.0, 0.0, 0.0, 0.0, 0.0, 0.0, 0.0, 0.0, 0.0, 0.0, 0.0, 0.0, 0.0, 0.0, 0.0, 0.0, 0.0, 0.0, 0.0, 0.0, 0.0, 0.0, 0.0, 0.0, 0.0, 0.0, 0.0, 0.0, 0.0, 0.0, 0.0, 0.0, 0.0, 0.0, 0.0, 0.0, 0.0, 0.0, 0.0, 0.0, 0.0, 0.0, 0.0, 0.0, 0.0, 0.0, 0.0, 0.0, 0.0, 0.0, 0.0, 0.0, 0.0, 0.0, 0.0, 0.0, 0.0, 0.0, 0.0, 0.0, 0.0, 0.0, 0.0, 0.0, 0.0, 0.0, 0.0, 0.0, 0.0, 0.0, 0.0, 0.0, 0.0, 0.0, 0.0, 0.0, 0.0, 0.0, 0.0, 0.0, 0.0, 0.0, 0.0, 0.0, 0.0, 0.0, 0.0, 0.0, 0.0, 0.0, 0.0, 0.0, 0.0, 0.0, 0.0, 0.0, 0.0, 0.0, 0.0, 0.0, 0.0, 0.0, 0.0, 0.0, 0.0, 0.0, 0.0, 0.0, 0.0, 0.0, 0.0, 0.0, 0.0, 0.0, 0.0, 0.0, 0.0, 0.0, 0.0, 0.0, 0.0, 0.0, 0.0, 0.0, 0.0, 0.0, 0.0, 0.0, 0.0, 0.0, 0.0, 0.0, 0.0, 0.0, 0.0, 0.0, 0.0, 0.0, 0.0, 0.0, 0.0, 0.0, 0.0, 0.0, 0.0, 0.0, 0.0, 0.0, 0.0, 0.0, 0.0, 0.0, 0.0, 0.0, 0.0, 0.0, 0.0, 0.0, 0.0, 0.0, 0.0, 0.0, 0.0, 0.0, 0.0, 0.0, 0.0, 0.0, 0.0, 0.0, 0.0, 0.0, 0.0, 0.0, 0.0, 0.0, 0.0, 0.0, 0.0, 0.0, 0.0, 0.0, 0.0, 0.0, 0.0, 0.0, 0.0, 0.0, 0.0, 0.0, 0.0, 0.0, 0.0, 0.0, 0.0, 0.0, 0.0, 0.0, 0.0, 0.0, 0.0, 0.0, 0.0, 0.0, 0.0, 0.0, 0.0, 0.0, 0.0, 0.0, 0.0, 0.0, 0.0, 0.0, 0.0, 0.0, 0.0, 0.0, 0.0, 0.0, 0.0, 0.0, 0.0, 0.0, 0.0, 0.0, 0.0, 0.0, 0.0, 0.0, 0.0, 0.0, 0.0, 0.0, 0.0, 0.0, 0.0, 0.0, 0.0, 0.0, 0.0, 0.0, 0.0, 0.0, 0.0, 0.0, 0.0, 0.0, 0.0, 0.0, 0.0, 0.0, 0.0, 0.0, 0.0, 0.0, 0.0, 0.0, 0.0, 0.0, 0.0, 0.0, 0.0, 0.0, 0.0, 0.0, 0.0, 0.0, 0.0, 0.0, 0.0, 0.0, 0.0, 0.0, 0.0, 0.0, 0.0, 0.0, 0.0, 0.0, 0.0, 0.0, 0.0, 0.0, 0.0, 0.0, 0.0, 0.0, 0.0, 0.0, 0.0, 0.0, 0.0, 0.0, 0.0, 0.0, 0.0, 0.0, 0.0, 0.0, 0.0, 0.0, 0.0, 0.0, 0.0, 0.0, 0.0, 0.0, 0.0, 0.0, 0.0, 0.0, 0.0, 0.0, 0.0, 0.0, 0.0, 0.0, 0.0, 0.0, 0.0, 0.0, 0.0, 0.0, 0.0, 0.0, 0.0, 0.0, 0.0, 0.0, 0.0, 0.0, 0.0, 0.0, 0.0, 0.0, 0.0, 0.0, 0.0, 0.0, 0.0, 0.0, 0.0, 0.0, 0.0, 0.0, 0.0, 0.0, 0.0, 0.0, 0.0, 0.0, 0.0, 0.0, 0.0, 0.0, 0.0, 0.0, 0.0, 0.0, 0.0, 0.0, 0.0, 0.0, 0.0, 0.0, 0.0, 0.0, 0.0, 0.0, 0.0, 0.0, 0.0, 0.0, 0.0, 0.0, 0.0, 0.0, 0.0, 0.0, 0.0, 0.0, 0.0, 0.0, 0.0, 0.0, 0.0, 0.0, 0.0, 0.0, 0.0, 0.0, 0.0, 0.0, 0.0, 0.0, 0.0, 0.0, 0.0, 0.0, 0.0, 0.0, 0.0, 0.0, 0.0, 0.0, 0.0, 0.0, 0.0, 0.0, 0.0, 0.0, 0.0, 0.0, 0.0, 0.0, 0.0, 0.0, 0.0, 0.0, 0.0, 0.0, 0.0, 0.0, 0.0, 0.0, 0.0, 0.0, 0.0, 0.0, 0.0, 0.0, 0.0, 0.0, 0.0, 0.0, 0.0, 0.0, 0.0, 0.0, 0.0, 0.0, 0.0, 0.0, 0.0, 0.0, 0.0, 0.0, 0.0, 0.0, 0.0, 0.0, 0.0, 0.0, 0.0, 0.0, 0.0, 0.0, 0.0, 0.0, 0.0, 0.0, 0.0, 0.0, 0.0, 0.0, 0.0, 0.0, 0.0, 0.0, 0.0, 0.0, 0.0, 0.0, 0.0, 0.0, 0.0, 0.0, 0.0, 0.0, 0.0, 0.0, 0.0, 0.0, 0.0, 0.0, 0.0, 0.0, 0.0, 0.0, 0.0, 0.0, 0.0, 0.0, 0.0, 0.0, 0.0, 0.5833, 1.0, 0.4167, 1.0, 0.4167, 1.0, 0.5833, 1.0, 0.5833, 1.0, 0.4167, 1.0, 0.4167, 1.0, 0.5833, 1.0, 0.5833, 1.0, 0.4167, 1.0, 0.4167, 1.0, 0.5833, 1.0, 0.5833, 1.0, 0.4167, 1.0, 0.4167, 1.0, 0.5833, 1.0, 0.5833, 1.0, 0.4167, 1.0, 0.4167, 1.0, 0.5833, 1.0, 0.5833, 1.0, 0.4167, 1.0, 0.4167, 1.0, 0.5833, 1.0, 0.5833, 1.0, 0.4167, 1.0, 0.4167, 1.0, 0.5833, 1.0, 0.5833, 1.0, 0.4167, 1.0, 0.4167, 1.0, 0.5833, 1.0, 0.5833, 1.0, 0.4167, 1.0, 0.3333, 0.6667, 0.2917, 0.5, 0.2917, 0.5, 0.3333, 0.6667, 0.3125, 0.5833, 0.2188, 0.375, 0.2188, 0.375, 0.3125, 0.5833, 0.3125, 0.5833, 0.2188, 0.375, 0.2188, 0.375, 0.3125, 0.5833, 0.2917, 0.5, 0.1458, 0.25, 0.1458, 0.25, 0.2917, 0.5, 0.2917, 0.5, 0.1458, 0.25, 0.1458, 0.25, 0.2917, 0.5, 0.2708, 0.4167, 0.07292, 0.125, 0.07292, 0.125, 0.2708, 0.4167, 0.2708, 0.4167, 0.07292, 0.125, 0.07292, 0.125, 0.2708, 0.4167, 0.25, 0.3333, 0.0, 0.0, 0.0, 0.0, 0.0, 0.0, 0.0, 0.0, 0.0, 0.0, 0.0, 0.0, 0.0, 0.0, 0.0, 0.0, 0.0, 0.0, 0.0, 0.0, 0.0, 0.0, 0.0, 0.0, 0.0, 0.0, 0.0, 0.0, 0.0, 0.0, 0.0, 0.0, 0.0, 0.0, 0.0, 0.0, 0.0, 0.0, 0.0, 0.0, 0.0, 0.0, 0.0, 0.0, 0.0, 0.0, 0.0, 0.0, 0.2666, 0.5, 0.2661, 0.5, 0.2939, 0.5, 0.2939, 0.5, 0.0, 0.0, 0.0, 0.0, 0.0, 0.0, 0.0, 0.0, 0.0, 0.0, 0.0, 0.0, 0.0, 0.0, 0.0, 0.0, 0.0, 0.0, 0.0, 0.0, 0.0, 0.0, 0.0, 0.0, 0.0, 0.0, 0.0, 0.0, 0.0, 0.0, 0.0, 0.0, 0.0, 0.0, 0.0, 0.0, 0.0, 0.0, 0.0, 0.0, 0.0, 0.0, 0.0, 0.0, 0.0, 0.0, 0.0, 0.0, 0.0, 0.0, 0.0, 0.0, 0.0, 0.0, 0.0, 0.0, 0.0, 0.0, 0.0, 0.0, 0.0, 0.0, 0.0, 0.0, 0.0, 0.0, 0.0, 0.0, 0.0, 0.0, 0.0, 0.0, 0.0, 0.0, 0.0, 0.0, 0.0, 0.0, 0.0, 0.0, 0.0, 0.0, 0.0, 0.0, 0.0, 0.0, 0.0, 0.0, 0.0, 0.0, 0.0, 0.0, 0.0, 0.0, 0.0, 0.0, 0.0, 0.0, 0.0, 0.0, 0.0, 0.0, 0.0, 0.0, 0.0, 0.0, 0.0, 0.0, 0.0, 0.0, 0.0, 0.0, 0.0, 0.0, 0.0, 0.0, 0.0, 0.0, 0.0, 0.0, 0.0, 0.0, 0.0, 0.0, 0.0, 0.0, 0.0, 0.0, 0.0, 0.0, 0.0, 0.0, 0.0, 0.0, 0.0, 0.0, 0.0, 0.0, 0.0, 0.0, 0.0, 0.0, 0.0, 0.0, 0.0, 0.0, 0.0, 0.0, 0.0, 0.0, 0.0, 0.0, 0.0, 0.0, 0.0, 0.0, 0.0, 0.0, 0.0, 0.0, 0.0, 0.0, 0.0, 0.0, 0.0, 0.0, 0.0, 0.0, 0.0, 0.0, 0.0, 0.0, 0.0, 0.0, 0.0, 0.0, 0.0, 0.0, 0.0, 0.0, 0.0, 0.0, 0.0, 0.0, 0.0, 0.0, 0.0, 0.0, 0.0, 0.0, 0.0, 0.0, 0.0, 0.0, 0.0, 0.0, 0.0, 0.0, 0.0, 0.0, 0.0, 0.0, 0.0, 0.0, 0.0, 0.0, 0.0, 0.0, 0.0, 0.0, 0.0, 0.0, 0.0, 0.0, 0.0, 0.0, 0.0, 0.0, 0.0, 0.0, 0.0, 0.0, 0.0, 0.0, 0.0, 0.0, 0.0, 0.0, 0.0, 0.0, 0.0, 0.0, 0.0, 0.0, 0.0, 0.0, 0.0, 0.0, 0.0, 0.0, 0.0, 0.0, 0.0, 0.0, 0.0, 0.0, 0.0, 0.0, 0.0, 0.0, 0.0, 0.0, 0.0, 0.0, 0.0, 0.0, 0.0, 0.0, 0.0, 0.0, 0.0, 0.0, 0.0, 0.0, 0.0, 0.0, 0.0, 0.0, 0.0, 0.0, 0.0, 0.0, 0.0, 0.0, 0.0, 0.0, 0.0, 0.0, 0.0, 0.0, 0.0, 0.0, 0.0, 0.0, 0.0, 0.0, 0.0, 0.0, 0.0, 0.0, 0.0, 0.0, 0.0, 0.0, 0.0, 0.0, 0.0, 0.0, 0.0, 0.0, 0.0, 0.0, 0.0, 0.0, 0.0, 0.0, 0.0, 0.0, 0.0, 0.0, 0.0, 0.0, 0.0, 0.0, 0.0, 0.0, 0.0, 0.0, 0.0, 0.0, 0.0, 0.0, 0.0, 0.0, 0.0, 0.0, 0.0, 0.0, 0.0, 0.0, 0.0, 0.0, 0.0, 0.0, 0.0, 0.0, 0.0, 0.0, 0.0, 0.0, 0.0, 0.0, 0.0, 0.0, 0.0, 0.0, 0.0, 0.0, 0.0, 0.0, 0.0, 0.0, 0.0, 0.0, 0.0, 0.0, 0.0, 0.0, 0.0, 0.0, 0.0, 0.0, 0.0, 0.0, 0.0, 0.0, 0.0, 0.0, 0.0, 0.0, 0.0, 0.0, 0.0, 0.0, 0.0, 0.0, 0.0, 0.0, 0.0, 0.0, 0.0, 0.0, 0.0, 0.0, 0.0, 0.0, 0.0, 0.0, 0.0, 0.0, 0.0, 0.0, 0.0, 0.0, 0.0, 0.0, 0.0, 0.0, 0.0, 0.0, 0.0, 0.0, 0.0, 0.0, 0.0, 0.0, 0.0, 0.0, 0.0, 0.0, 0.0, 0.0, 0.0, 0.0, 0.0, 0.0, 0.0, 0.0, 0.0, 0.0, 0.0, 0.0, 0.0, 0.0, 0.0, 0.0, 0.0, 0.0, 0.0, 0.0, 0.0, 0.0, 0.0, 0.0, 0.0, 0.0, 0.0, 0.0, 0.0, 0.0, 0.0, 0.0, 0.0, 0.0, 0.0, 0.0, 0.0, 0.0, 0.0, 0.0, 0.0, 0.0, 0.0, 0.0, 0.0, 0.0, 0.0, 0.0, 0.0, 0.0, 0.0, 0.0, 0.0, 0.0, 0.0, 0.0, 0.0, 0.0, 0.0, 0.0, 0.0, 0.0, 0.0, 0.0, 0.0, 0.0, 0.0, 0.0, 0.0, 0.0, 0.0, 0.0, 0.0, 0.0, 0.0, 0.0, 0.0, 0.0, 0.0, 0.0, 0.0, 0.0, 0.0, 0.0, 0.0, 0.0, 0.0, 0.0, 0.0, 0.0, 0.0, 0.0, 0.0, 0.0, 0.0, 0.0, 0.0, 0.0, 0.0, 0.0, 0.0, 0.0, 0.0, 0.0, 0.0, 0.0, 0.0, 0.0, 0.0, 0.0, 0.0, 0.0, 0.0, 0.0, 0.0, 0.0, 0.0, 0.0, 0.0, 0.0, 0.0, 0.0, 0.0, 0.0, 0.0, 0.0, 0.0, 0.0, 0.0, 0.0, 0.0, 0.0, 0.0, 0.0, 0.0, 0.0, 0.0, 0.0, 0.0, 0.0, 0.0, 0.0, 0.0, 0.0, 0.0, 0.0, 0.0, 0.0, 0.0, 0.0, 0.0, 0.0, 0.0, 0.0, 0.0, 0.0, 0.0, 0.0, 0.0, 0.0, 0.0, 0.0, 0.0, 0.0, 0.0, 0.0, 0.0, 0.0, 0.0, 0.0, 0.0, 0.0, 0.0, 0.0, 0.0, 0.0, 0.0, 0.0, 0.0, 0.0, 0.0, 0.0, 0.0, 0.0, 0.0, 0.0, 0.0, 0.0, 0.0, 0.0, 0.0, 0.0, 0.0, 0.0, 0.0, 0.0, 0.0, 0.0, 0.0, 0.0, 0.0, 0.0, 0.0, 0.0, 0.0, 0.0, 0.0, 0.0, 0.0, 0.0, 0.0, 0.0, 0.0, 0.0, 0.0, 0.0, 0.0, 0.0, 0.0, 0.0, 0.0, 0.0, 0.0, 0.0, 0.0, 0.0, 0.0, 0.0, 0.0, 0.0, 0.0, 0.0, 0.0, 0.0, 0.0, 0.0, 0.0, 0.0, 0.0, 0.0, 0.0, 0.0, 0.0, 0.0, 0.0, 0.0, 0.0, 0.0, 0.0, 0.0, 0.0, 0.0, 0.0, 0.0, 0.0, 0.0, 0.0, 0.0, 0.0, 0.0, 0.0, 0.0, 0.0, 0.0, 0.0, 0.0, 0.0, 0.0, 0.0, 0.0, 0.0, 0.0, 0.0, 0.0, 0.0, 0.0, 0.0, 0.0, 0.0, 0.0, 0.0, 0.0, 0.0, 0.0, 0.0, 0.0, 0.0, 0.0, 0.0, 0.0, 0.0, 0.0, 0.0, 0.0, 0.75, 1.0, 0.5, 0.6667, 0.25, 0.3333, 0.0, 0.0, 0.0, 0.0, 0.0, 0.0, 0.0, 0.0, 0.0, 0.0, 0.0, 0.0, 0.0, 0.0, 0.25, 1.0, 0.4167, 1.0, 0.5833, 1.0, 0.75, 1.0, 0.6766, 0.9021, 0.4413, 0.6389, 0.2939, 0.5, 0.2061, 0.5, 0.1975, 0.6389, 0.2255, 0.9021, 0.0, 0.0, 0.0, 0.0, 0.0, 0.0, 0.0, 0.0, 0.0, 0.0, 0.0, 0.0, 0.0, 0.0, 0.0, 0.0, 0.0, 0.0, 0.0, 0.0, 0.0, 0.0, 0.0, 0.0, 0.0, 0.0, 0.0, 0.0, 0.0, 0.0, 0.0, 0.0, 0.0, 0.0, 0.0, 0.0, 0.0, 0.0, 0.0, 0.0, 0.0, 0.0, 0.0, 0.0, 0.0, 0.0, 0.0, 0.0, 0.0, 0.0, 0.0, 0.0, 0.0, 0.0, 0.0, 0.0, 0.0, 0.0, 0.0, 0.0, 0.0, 0.0, 0.0, 0.0, 0.0, 0.0, 0.0, 0.0, 0.0, 0.0, 0.0, 0.0, 0.0, 0.0, 0.0, 0.0, 0.0, 0.0, 0.0, 0.0, 0.0, 0.0, 0.0, 0.0, 0.0, 0.0, 0.0, 0.0, 0.0, 0.0, 0.0, 0.0, 0.0, 0.0, 0.0, 0.0, 0.0, 0.0, 0.0, 0.0, 0.0, 0.0, 0.0, 0.0, 0.0, 0.0, 0.0, 0.0, 0.0, 0.0, 0.0, 0.0, 0.0, 0.0, 0.0, 0.0, 0.0, 0.0, 0.0, 0.0, 0.0, 0.0, 0.0, 0.0, 0.0, 0.0, 0.0, 0.0, 0.0, 0.0, 0.0, 0.0, 0.0, 0.0, 0.0, 0.0, 0.0, 0.0, 0.0, 0.0, 0.0, 0.0, 0.0, 0.0, 0.0, 0.0, 0.0, 0.0, 0.0, 0.0, 0.0, 0.0, 0.0, 0.0, 0.0, 0.0, 0.0, 0.0, 0.0, 0.0, 0.0, 0.0, 0.0, 0.0, 0.0, 0.0, 0.0, 0.0, 0.0, 0.0, 0.0, 0.0, 0.0, 0.0, 0.0, 0.0, 0.0, 0.0, 0.0, 0.0, 0.0, 0.0, 0.0, 0.0, 0.0, 0.0, 0.0, 0.0, 0.0, 0.0, 0.0, 0.0, 0.0, 0.0, 0.0, 0.0, 0.0, 0.0, 0.0, 0.0, 0.0, 0.0, 0.0, 0.0, 0.0, 0.0, 0.0, 0.0, 0.0, 0.0, 0.0, 0.0, 0.0, 0.0, 0.0, 0.0, 0.0, 0.0, 0.0, 0.0, 0.0, 0.0, 0.0, 0.0, 0.0, 0.0, 0.0, 0.0, 0.0, 0.0, 0.0, 0.0, 0.0, 0.0, 0.0, 0.0, 0.0, 0.0, 0.0, 0.0, 0.0, 0.0, 0.0, 0.0, 0.0, 0.0, 0.0, 0.0, 0.0, 0.0, 0.0, 0.0, 0.25, 0.3333, 0.5, 0.6667, 0.5, 0.6667, 0.25, 0.3333, 0.0, 0.0, 0.0, 0.0, 0.0, 0.0, 0.0, 0.0, 0.0, 0.0, 0.0, 0.0, 0.0, 0.0, 0.0, 0.0, 0.0, 0.0, 0.0, 0.0, 0.0, 0.0, 0.0, 0.0, 0.0, 0.0, 0.0, 0.0, 0.0, 0.0, 0.0, 0.0, 0.0, 0.0, 0.0, 0.0, 0.0, 0.0, 0.0, 0.0, 0.0, 0.0, 0.0, 0.0, 0.0, 0.0, 0.0, 0.0, 0.0, 0.0, 0.0, 0.0, 0.0, 0.0, 0.0, 0.0, 0.0, 0.0, 0.0, 0.0, 0.0, 0.0, 0.0, 0.0, 0.0, 0.0, 0.0, 0.0, 0.0, 0.0, 0.0, 0.0, 0.0, 0.0, 0.0, 0.0, 0.0, 0.0, 0.0, 0.0, 0.0, 0.0, 0.0, 0.0, 0.0, 0.0, 0.0, 0.0, 0.0, 0.0, 0.0, 0.0, 0.0, 0.0, 0.0, 0.0, 0.0, 0.0, 0.0, 0.0, 0.0, 0.0, 0.0, 0.0, 0.0, 0.0, 0.0, 0.0, 0.0, 0.0, 0.0, 0.0, 0.0, 0.0, 0.0, 0.0, 0.0, 0.0, 0.0, 0.0, 0.0, 0.0, 0.0, 0.0, 0.0, 0.0, 0.0, 0.0, 0.0, 0.0, 0.0, 0.0, 0.0, 0.0, 0.0, 0.0, 0.0, 0.0, 0.0, 0.0, 0.0, 0.0, 0.0, 0.0, 0.0, 0.0, 0.0, 0.0, 0.0, 0.0, 0.0, 0.0, 0.0, 0.0, 0.0, 0.0, 0.0, 0.0, 0.0, 0.0, 0.0, 0.0, 0.0, 0.0, 0.0, 0.0, 0.0, 0.0, 0.0, 0.0, 0.0, 0.0, 0.0, 0.0, 0.0, 0.0, 0.0, 0.0, 0.0, 0.0, 0.0, 0.0, 0.0, 0.0, 0.0, 0.0, 0.0, 0.0, 0.0, 0.0, 0.0, 0.0, 0.0, 0.0, 0.0, 0.0, 0.0, 0.0, 0.0, 0.0, 0.0, 0.0, 0.0, 0.0, 0.0, 0.0, 0.0, 0.0, 0.0, 0.0, 0.0, 0.0, 0.0, 0.0, 0.0, 0.0, 0.0, 0.0, 0.0, 0.0, 0.0, 0.0, 0.0, 0.0, 0.0, 0.0, 0.0, 0.0, 0.0, 0.0, 0.0, 0.0, 0.0, 0.0, 0.0, 0.0, 0.0, 0.0, 0.0, 0.0, 0.0, 0.0, 0.0, 0.0, 0.0, 0.0, 0.0, 0.0, 0.0, 0.0, 0.0, 0.0, 0.0, 0.0, 0.0, 0.0, 0.0, 0.0, 0.0, 0.0, 0.0, 0.0, 0.0, 0.0, 0.0, 0.0, 0.0, 0.0, 0.0, 0.0, 0.0, 0.0, 0.0, 0.0, 0.0, 0.0, 0.0, 0.0, 0.0, 0.0, 0.0, 0.0, 0.0, 0.0, 0.0, 0.0, 0.0, 0.0, 0.0, 0.0, 0.0, 0.0, 0.0, 0.0, 0.0, 0.0, 0.0, 0.0, 0.0, 0.0, 0.0, 0.0, 0.0, 0.0, 0.0, 0.0, 0.0, 0.0, 0.0, 0.0, 0.0, 0.0, 0.0, 0.0, 0.0, 0.0, 0.0, 0.0, 0.0, 0.0, 0.0, 0.0, 0.0, 0.0, 0.0, 0.0, 0.0, 0.0, 0.0, 0.0, 0.0, 0.0, 0.0, 0.0, 0.0, 0.0, 0.0, 0.0, 0.0, 0.0, 0.0, 0.0, 0.0, 0.0, 0.0, 0.0, 0.0, 0.0, 0.0, 0.0, 0.0, 0.0, 0.0, 0.0, 0.0, 0.0, 0.0, 0.0, 0.0, 0.0, 0.0, 0.0, 0.0, 0.0, 0.0, 0.0, 0.0, 0.0, 0.0, 0.0, 0.0, 0.0, 0.0, 0.0, 0.0, 0.0, 0.0, 0.0, 0.0, 0.0, 0.0, 0.0, 0.0, 0.0, 0.0, 0.0, 0.0, 0.0, 0.0, 0.0, 0.0, 0.0, 0.0, 0.0, 0.0, 0.0, 0.0, 0.0, 0.0, 0.0, 0.0, 0.0, 0.0, 0.0, 0.0, 0.0, 0.0, 0.0, 0.0, 0.0, 0.0, 0.0, 0.0, 0.0, 0.0, 0.0, 0.0, 0.0, 0.0, 0.0, 0.0, 0.0, 0.0, 0.0, 0.0, 0.0, 0.0, 0.0, 0.0, 0.0, 0.0, 0.0, 0.0, 0.0, 0.0, 0.0, 0.0, 0.0, 0.0, 0.0, 0.0, 0.0])
me_plane.use_mirror_y = True
me_plane.update()

# ---- objects
ob_chruch = bpy.data.objects.new('Chruch', me_plane)

# ---- transforms, parenting, visibility, modifiers, constraints
ob_chruch.location = (0.0, 0.0, 0.0)
ob_chruch.scale = (4.894, 7.888, 7.888)
ob_chruch.use_mesh_mirror_y = True

# ---- collection membership
col_collection.objects.link(ob_chruch)

# ---- scene / render settings (as saved in the file)
scene.frame_start = 1; scene.frame_end = 250; scene.frame_set(1)
scene.render.engine = 'BLENDER_EEVEE_NEXT'
bpy.context.view_layer.update()

# ---- added for rendering (the .blend has no active camera and no usable light): camera, sun
cam_auto = bpy.data.cameras.new('AutoCamera')
cam_auto.lens = 50.0
cam_auto.sensor_width = 36.0
cam_auto.clip_end = 1000.0
ob_auto_camera = bpy.data.objects.new('AutoCamera', cam_auto)
scene.collection.objects.link(ob_auto_camera)
ob_auto_camera.location = (22.9456, -25.5821, 22.8706)
ob_auto_camera.rotation_euler = (1.09748, -7.21219e-08, 0.694738)
scene.camera = ob_auto_camera
light_auto_sun = bpy.data.lights.new('AutoSun', 'SUN')
light_auto_sun.energy = 3.0
light_auto_sun.angle = 0.0523599
ob_auto_sun = bpy.data.objects.new('AutoSun', light_auto_sun)
scene.collection.objects.link(ob_auto_sun)
ob_auto_sun.rotation_euler = (0.872665, 0.174533, 0.523599)
bpy.context.view_layer.update()

